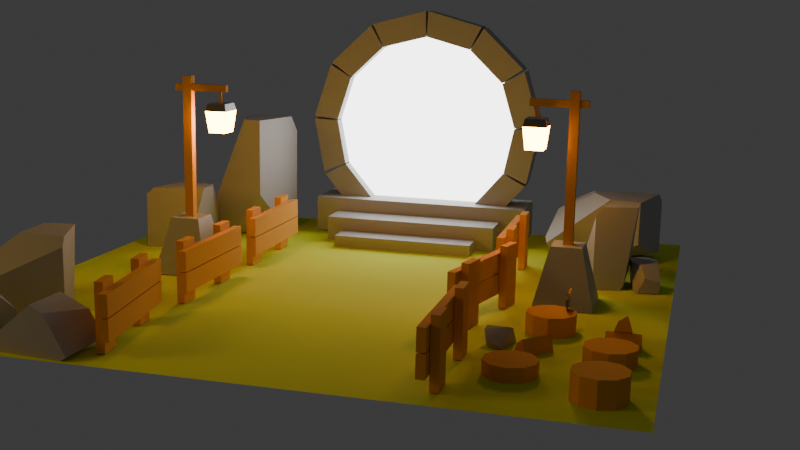 # Source: Day1_013.blend  (saved by Blender 5.0.118; exported with 4.5.12 LTS)
import bpy
from mathutils import Matrix  # noqa: F401  (used for matrix-valued properties, if any)

bpy.ops.wm.read_factory_settings(use_empty=True)
scene = bpy.context.scene
scene.name = 'Scene'

# ---- collections
col_fences = bpy.data.collections.new('fences'); scene.collection.children.link(col_fences)
col_trunks = bpy.data.collections.new('trunks'); scene.collection.children.link(col_trunks)
col_logs = bpy.data.collections.new('logs'); scene.collection.children.link(col_logs)
col_plane = bpy.data.collections.new('plane'); scene.collection.children.link(col_plane)
col_lights = bpy.data.collections.new('lights'); scene.collection.children.link(col_lights)
col_others = bpy.data.collections.new('others'); scene.collection.children.link(col_others)
col_axe = bpy.data.collections.new('axe'); scene.collection.children.link(col_axe)
col_poles = bpy.data.collections.new('poles'); scene.collection.children.link(col_poles)
col_rocks = bpy.data.collections.new('rocks'); scene.collection.children.link(col_rocks)
col_portal = bpy.data.collections.new('portal'); scene.collection.children.link(col_portal)

# ---- materials (node trees are filled in below, after node groups)
mat_wood = bpy.data.materials.new('wood')
mat_grass = bpy.data.materials.new('grass')
mat_metal = bpy.data.materials.new('metal')
mat_emmisivelight = bpy.data.materials.new('emmisiveLight')
mat_rock = bpy.data.materials.new('rock')
mat_emmisiveportal = bpy.data.materials.new('emmisivePortal')

# ---- material node trees
mat_wood.use_nodes = True; mat_wood.node_tree.nodes.clear()
_N = mat_wood.node_tree.nodes; _L = mat_wood.node_tree.links
n0 = _N.new('ShaderNodeBsdfPrincipled'); n0.name = 'Principled BSDF'; n0.location = (-200, 100)
n0.inputs[0].default_value = (0.8, 0.3534, 0.05182, 1.0)
n0.inputs[2].default_value = 1.0
n1 = _N.new('ShaderNodeOutputMaterial'); n1.name = 'Material Output'; n1.location = (200, 100)
_L.new(n0.outputs[0], n1.inputs[0])
n1.is_active_output = True
mat_grass.use_nodes = True; mat_grass.node_tree.nodes.clear()
_N = mat_grass.node_tree.nodes; _L = mat_grass.node_tree.links
n0 = _N.new('ShaderNodeBsdfPrincipled'); n0.name = 'Principled BSDF'; n0.location = (-200, 100)
n0.inputs[0].default_value = (0.6661, 0.8, 0.04184, 1.0)
n0.inputs[2].default_value = 1.0
n1 = _N.new('ShaderNodeOutputMaterial'); n1.name = 'Material Output'; n1.location = (200, 100)
_L.new(n0.outputs[0], n1.inputs[0])
n1.is_active_output = True
mat_metal.use_nodes = True; mat_metal.node_tree.nodes.clear()
_N = mat_metal.node_tree.nodes; _L = mat_metal.node_tree.links
n0 = _N.new('ShaderNodeBsdfPrincipled'); n0.name = 'Principled BSDF'; n0.location = (-200, 100)
n0.inputs[0].default_value = (0.1344, 0.1344, 0.1344, 1.0)
n0.inputs[2].default_value = 0.2087
n1 = _N.new('ShaderNodeOutputMaterial'); n1.name = 'Material Output'; n1.location = (200, 100)
_L.new(n0.outputs[0], n1.inputs[0])
n1.is_active_output = True
mat_emmisivelight.use_nodes = True; mat_emmisivelight.node_tree.nodes.clear()
_N = mat_emmisivelight.node_tree.nodes; _L = mat_emmisivelight.node_tree.links
n0 = _N.new('ShaderNodeOutputMaterial'); n0.name = 'Material Output'; n0.location = (200, 100)
n1 = _N.new('ShaderNodeEmission'); n1.name = 'Emission'; n1.location = (-200, 100)
n1.inputs[0].default_value = (1.0, 0.4366, 0.03071, 1.0)
n1.inputs[1].default_value = 40.0
_L.new(n1.outputs[0], n0.inputs[0])
n0.is_active_output = True
mat_rock.use_nodes = True; mat_rock.node_tree.nodes.clear()
_N = mat_rock.node_tree.nodes; _L = mat_rock.node_tree.links
n0 = _N.new('ShaderNodeBsdfPrincipled'); n0.name = 'Principled BSDF'; n0.location = (-200, 100)
n0.inputs[0].default_value = (0.3957, 0.3957, 0.3957, 1.0)
n1 = _N.new('ShaderNodeOutputMaterial'); n1.name = 'Material Output'; n1.location = (200, 100)
_L.new(n0.outputs[0], n1.inputs[0])
n1.is_active_output = True
mat_emmisiveportal.use_nodes = True; mat_emmisiveportal.node_tree.nodes.clear()
_N = mat_emmisiveportal.node_tree.nodes; _L = mat_emmisiveportal.node_tree.links
n0 = _N.new('ShaderNodeOutputMaterial'); n0.name = 'Material Output'; n0.location = (200, 100)
n1 = _N.new('ShaderNodeEmission'); n1.name = 'Emission'; n1.location = (-200, 100)
n1.inputs[1].default_value = 5.0
_L.new(n1.outputs[0], n0.inputs[0])
n0.is_active_output = True

# ---- world
world_world = bpy.data.worlds.new('World'); scene.world = world_world
world_world.use_nodes = True; world_world.node_tree.nodes.clear()
_N = world_world.node_tree.nodes; _L = world_world.node_tree.links
n0 = _N.new('ShaderNodeOutputWorld'); n0.name = 'World Output'; n0.location = (200, 100)
n1 = _N.new('ShaderNodeBackground'); n1.name = 'Background'; n1.location = (-200, 100)
n1.inputs[0].default_value = (0.05088, 0.05088, 0.05088, 1.0)
_L.new(n1.outputs[0], n0.inputs[0])
n0.is_active_output = True
world_world.color = (0.05088, 0.05088, 0.05088)
world_world.sun_shadow_jitter_overblur = 0.0

# ---- cameras
cam_camera = bpy.data.cameras.new('Camera')

# ---- lights
light_area = bpy.data.lights.new('Area', 'AREA')
light_area.color = (1.0, 0.5581, 0.04113)
light_area.energy = 60.0
light_area.size = 1.0
light_area.size_y = 1.0

# ---- meshes
me_cube_004 = bpy.data.meshes.new('Cube.004')
me_cube_004.from_pydata([(-0.3406, 0.02218, 0.004469), (-0.3406, 0.02218, 0.3953), (-0.3399, -0.02623, 0.004469), (-0.3399, -0.02623, 0.3953), (-0.1903, 0.02389, 0.004469), (-0.1903, 0.02389, 0.3953), (-0.1897, -0.02452, 0.004469), (-0.1897, -0.02452, 0.3953), (0.1866, 0.02218, 0.004469), (0.1866, 0.02218, 0.3953), (0.1873, -0.02623, 0.004469), (0.1873, -0.02623, 0.3953), (0.3368, 0.02389, 0.004469), (0.3368, 0.02389, 0.3953), (0.3375, -0.02452, 0.004469), (0.3375, -0.02452, 0.3953), (-0.4101, -0.07593, 0.2176), (0.4125, -0.07593, 0.2165), (-0.4101, -0.02659, 0.2171), (0.4125, -0.02659, 0.216), (-0.4108, -0.07767, 0.09202), (0.4118, -0.07767, 0.09094), (-0.4108, -0.02833, 0.09146), (0.4118, -0.02833, 0.09038), (-0.4143, -0.07593, 0.3518), (0.4083, -0.07593, 0.3507), (-0.4143, -0.02659, 0.3513), (0.4083, -0.02659, 0.3502), (-0.4149, -0.07767, 0.2262), (0.4076, -0.07767, 0.2251), (-0.4149, -0.02833, 0.2257), (0.4076, -0.02833, 0.2246)], [], [(0, 2, 3, 1), (2, 6, 7, 3), (6, 4, 5, 7), (4, 0, 1, 5), (7, 5, 1, 3), (8, 10, 11, 9), (10, 14, 15, 11), (14, 12, 13, 15), (12, 8, 9, 13), (15, 13, 9, 11), (16, 17, 19, 18), (18, 19, 23, 22), (22, 23, 21, 20), (20, 21, 17, 16), (18, 22, 20, 16), (23, 19, 17, 21), (24, 25, 27, 26), (26, 27, 31, 30), (30, 31, 29, 28), (28, 29, 25, 24), (26, 30, 28, 24), (31, 27, 25, 29)])
_uv = me_cube_004.uv_layers.new(name='UVMap')
_uv.uv.foreach_set('vector', [0.375, 0.0, 0.375, 0.25, 0.625, 0.25, 0.625, 0.0, 0.375, 0.25, 0.375, 0.5, 0.625, 0.5, 0.625, 0.25, 0.375, 0.5, 0.375, 0.75, 0.625, 0.75, 0.625, 0.5, 0.375, 0.75, 0.375, 1.0, 0.625, 1.0, 0.625, 0.75, 0.625, 0.5, 0.625, 0.75, 0.875, 0.75, 0.875, 0.5, 0.375, 0.0, 0.375, 0.25, 0.625, 0.25, 0.625, 0.0, 0.375, 0.25, 0.375, 0.5, 0.625, 0.5, 0.625, 0.25, 0.375, 0.5, 0.375, 0.75, 0.625, 0.75, 0.625, 0.5, 0.375, 0.75, 0.375, 1.0, 0.625, 1.0, 0.625, 0.75, 0.625, 0.5, 0.625, 0.75, 0.875, 0.75, 0.875, 0.5, 0.375, 0.0, 0.625, 0.0, 0.625, 0.25, 0.375, 0.25, 0.375, 0.25, 0.625, 0.25, 0.625, 0.5, 0.375, 0.5, 0.375, 0.5, 0.625, 0.5, 0.625, 0.75, 0.375, 0.75, 0.375, 0.75, 0.625, 0.75, 0.625, 1.0, 0.375, 1.0, 0.125, 0.5, 0.375, 0.5, 0.375, 0.75, 0.125, 0.75, 0.625, 0.5, 0.875, 0.5, 0.875, 0.75, 0.625, 0.75, 0.375, 0.0, 0.625, 0.0, 0.625, 0.25, 0.375, 0.25, 0.375, 0.25, 0.625, 0.25, 0.625, 0.5, 0.375, 0.5, 0.375, 0.5, 0.625, 0.5, 0.625, 0.75, 0.375, 0.75, 0.375, 0.75, 0.625, 0.75, 0.625, 1.0, 0.375, 1.0, 0.125, 0.5, 0.375, 0.5, 0.375, 0.75, 0.125, 0.75, 0.625, 0.5, 0.875, 0.5, 0.875, 0.75, 0.625, 0.75])
me_cube_004.materials.append(mat_wood)
me_cube_004.update()
me_cube_005 = bpy.data.meshes.new('Cube.005')
me_cube_005.from_pydata([(-0.3406, 0.02218, 0.004469), (-0.3406, 0.02218, 0.3953), (-0.3399, -0.02623, 0.004469), (-0.3399, -0.02623, 0.3953), (-0.1903, 0.02389, 0.004469), (-0.1903, 0.02389, 0.3953), (-0.1897, -0.02452, 0.004469), (-0.1897, -0.02452, 0.3953), (0.1866, 0.02218, 0.004469), (0.1866, 0.02218, 0.3953), (0.1873, -0.02623, 0.004469), (0.1873, -0.02623, 0.3953), (0.3368, 0.02389, 0.004469), (0.3368, 0.02389, 0.3953), (0.3375, -0.02452, 0.004469), (0.3375, -0.02452, 0.3953), (-0.4101, -0.07593, 0.2176), (0.4125, -0.07593, 0.2165), (-0.4101, -0.02659, 0.2171), (0.4125, -0.02659, 0.216), (-0.4108, -0.07767, 0.09202), (0.4118, -0.07767, 0.09094), (-0.4108, -0.02833, 0.09146), (0.4118, -0.02833, 0.09038), (-0.4143, -0.07593, 0.3518), (0.4083, -0.07593, 0.3507), (-0.4143, -0.02659, 0.3513), (0.4083, -0.02659, 0.3502), (-0.4149, -0.07767, 0.2262), (0.4076, -0.07767, 0.2251), (-0.4149, -0.02833, 0.2257), (0.4076, -0.02833, 0.2246)], [], [(0, 2, 3, 1), (2, 6, 7, 3), (6, 4, 5, 7), (4, 0, 1, 5), (7, 5, 1, 3), (8, 10, 11, 9), (10, 14, 15, 11), (14, 12, 13, 15), (12, 8, 9, 13), (15, 13, 9, 11), (16, 17, 19, 18), (18, 19, 23, 22), (22, 23, 21, 20), (20, 21, 17, 16), (18, 22, 20, 16), (23, 19, 17, 21), (24, 25, 27, 26), (26, 27, 31, 30), (30, 31, 29, 28), (28, 29, 25, 24), (26, 30, 28, 24), (31, 27, 25, 29)])
_uv = me_cube_005.uv_layers.new(name='UVMap')
_uv.uv.foreach_set('vector', [0.375, 0.0, 0.375, 0.25, 0.625, 0.25, 0.625, 0.0, 0.375, 0.25, 0.375, 0.5, 0.625, 0.5, 0.625, 0.25, 0.375, 0.5, 0.375, 0.75, 0.625, 0.75, 0.625, 0.5, 0.375, 0.75, 0.375, 1.0, 0.625, 1.0, 0.625, 0.75, 0.625, 0.5, 0.625, 0.75, 0.875, 0.75, 0.875, 0.5, 0.375, 0.0, 0.375, 0.25, 0.625, 0.25, 0.625, 0.0, 0.375, 0.25, 0.375, 0.5, 0.625, 0.5, 0.625, 0.25, 0.375, 0.5, 0.375, 0.75, 0.625, 0.75, 0.625, 0.5, 0.375, 0.75, 0.375, 1.0, 0.625, 1.0, 0.625, 0.75, 0.625, 0.5, 0.625, 0.75, 0.875, 0.75, 0.875, 0.5, 0.375, 0.0, 0.625, 0.0, 0.625, 0.25, 0.375, 0.25, 0.375, 0.25, 0.625, 0.25, 0.625, 0.5, 0.375, 0.5, 0.375, 0.5, 0.625, 0.5, 0.625, 0.75, 0.375, 0.75, 0.375, 0.75, 0.625, 0.75, 0.625, 1.0, 0.375, 1.0, 0.125, 0.5, 0.375, 0.5, 0.375, 0.75, 0.125, 0.75, 0.625, 0.5, 0.875, 0.5, 0.875, 0.75, 0.625, 0.75, 0.375, 0.0, 0.625, 0.0, 0.625, 0.25, 0.375, 0.25, 0.375, 0.25, 0.625, 0.25, 0.625, 0.5, 0.375, 0.5, 0.375, 0.5, 0.625, 0.5, 0.625, 0.75, 0.375, 0.75, 0.375, 0.75, 0.625, 0.75, 0.625, 1.0, 0.375, 1.0, 0.125, 0.5, 0.375, 0.5, 0.375, 0.75, 0.125, 0.75, 0.625, 0.5, 0.875, 0.5, 0.875, 0.75, 0.625, 0.75])
me_cube_005.materials.append(mat_wood)
me_cube_005.update()
me_cube_006 = bpy.data.meshes.new('Cube.006')
me_cube_006.from_pydata([(-0.3406, 0.02218, 0.004469), (-0.3406, 0.02218, 0.3953), (-0.3399, -0.02623, 0.004469), (-0.3399, -0.02623, 0.3953), (-0.1903, 0.02389, 0.004469), (-0.1903, 0.02389, 0.3953), (-0.1897, -0.02452, 0.004469), (-0.1897, -0.02452, 0.3953), (0.1866, 0.02218, 0.004469), (0.1866, 0.02218, 0.3953), (0.1873, -0.02623, 0.004469), (0.1873, -0.02623, 0.3953), (0.3368, 0.02389, 0.004469), (0.3368, 0.02389, 0.3953), (0.3375, -0.02452, 0.004469), (0.3375, -0.02452, 0.3953), (-0.4101, -0.07593, 0.2176), (0.4125, -0.07593, 0.2165), (-0.4101, -0.02659, 0.2171), (0.4125, -0.02659, 0.216), (-0.4108, -0.07767, 0.09202), (0.4118, -0.07767, 0.09094), (-0.4108, -0.02833, 0.09146), (0.4118, -0.02833, 0.09038), (-0.4143, -0.07593, 0.3518), (0.4083, -0.07593, 0.3507), (-0.4143, -0.02659, 0.3513), (0.4083, -0.02659, 0.3502), (-0.4149, -0.07767, 0.2262), (0.4076, -0.07767, 0.2251), (-0.4149, -0.02833, 0.2257), (0.4076, -0.02833, 0.2246)], [], [(0, 2, 3, 1), (2, 6, 7, 3), (6, 4, 5, 7), (4, 0, 1, 5), (7, 5, 1, 3), (8, 10, 11, 9), (10, 14, 15, 11), (14, 12, 13, 15), (12, 8, 9, 13), (15, 13, 9, 11), (16, 17, 19, 18), (18, 19, 23, 22), (22, 23, 21, 20), (20, 21, 17, 16), (18, 22, 20, 16), (23, 19, 17, 21), (24, 25, 27, 26), (26, 27, 31, 30), (30, 31, 29, 28), (28, 29, 25, 24), (26, 30, 28, 24), (31, 27, 25, 29)])
_uv = me_cube_006.uv_layers.new(name='UVMap')
_uv.uv.foreach_set('vector', [0.375, 0.0, 0.375, 0.25, 0.625, 0.25, 0.625, 0.0, 0.375, 0.25, 0.375, 0.5, 0.625, 0.5, 0.625, 0.25, 0.375, 0.5, 0.375, 0.75, 0.625, 0.75, 0.625, 0.5, 0.375, 0.75, 0.375, 1.0, 0.625, 1.0, 0.625, 0.75, 0.625, 0.5, 0.625, 0.75, 0.875, 0.75, 0.875, 0.5, 0.375, 0.0, 0.375, 0.25, 0.625, 0.25, 0.625, 0.0, 0.375, 0.25, 0.375, 0.5, 0.625, 0.5, 0.625, 0.25, 0.375, 0.5, 0.375, 0.75, 0.625, 0.75, 0.625, 0.5, 0.375, 0.75, 0.375, 1.0, 0.625, 1.0, 0.625, 0.75, 0.625, 0.5, 0.625, 0.75, 0.875, 0.75, 0.875, 0.5, 0.375, 0.0, 0.625, 0.0, 0.625, 0.25, 0.375, 0.25, 0.375, 0.25, 0.625, 0.25, 0.625, 0.5, 0.375, 0.5, 0.375, 0.5, 0.625, 0.5, 0.625, 0.75, 0.375, 0.75, 0.375, 0.75, 0.625, 0.75, 0.625, 1.0, 0.375, 1.0, 0.125, 0.5, 0.375, 0.5, 0.375, 0.75, 0.125, 0.75, 0.625, 0.5, 0.875, 0.5, 0.875, 0.75, 0.625, 0.75, 0.375, 0.0, 0.625, 0.0, 0.625, 0.25, 0.375, 0.25, 0.375, 0.25, 0.625, 0.25, 0.625, 0.5, 0.375, 0.5, 0.375, 0.5, 0.625, 0.5, 0.625, 0.75, 0.375, 0.75, 0.375, 0.75, 0.625, 0.75, 0.625, 1.0, 0.375, 1.0, 0.125, 0.5, 0.375, 0.5, 0.375, 0.75, 0.125, 0.75, 0.625, 0.5, 0.875, 0.5, 0.875, 0.75, 0.625, 0.75])
me_cube_006.materials.append(mat_wood)
me_cube_006.update()
me_cube_007 = bpy.data.meshes.new('Cube.007')
me_cube_007.from_pydata([(-0.3406, 0.02218, 0.004469), (-0.3406, 0.02218, 0.3953), (-0.3399, -0.02623, 0.004469), (-0.3399, -0.02623, 0.3953), (-0.1903, 0.02389, 0.004469), (-0.1903, 0.02389, 0.3953), (-0.1897, -0.02452, 0.004469), (-0.1897, -0.02452, 0.3953), (0.1866, 0.02218, 0.004469), (0.1866, 0.02218, 0.3953), (0.1873, -0.02623, 0.004469), (0.1873, -0.02623, 0.3953), (0.3368, 0.02389, 0.004469), (0.3368, 0.02389, 0.3953), (0.3375, -0.02452, 0.004469), (0.3375, -0.02452, 0.3953), (-0.4101, -0.07593, 0.2176), (0.4125, -0.07593, 0.2165), (-0.4101, -0.02659, 0.2171), (0.4125, -0.02659, 0.216), (-0.4108, -0.07767, 0.09202), (0.4118, -0.07767, 0.09094), (-0.4108, -0.02833, 0.09146), (0.4118, -0.02833, 0.09038), (-0.4143, -0.07593, 0.3518), (0.4083, -0.07593, 0.3507), (-0.4143, -0.02659, 0.3513), (0.4083, -0.02659, 0.3502), (-0.4149, -0.07767, 0.2262), (0.4076, -0.07767, 0.2251), (-0.4149, -0.02833, 0.2257), (0.4076, -0.02833, 0.2246)], [], [(0, 2, 3, 1), (2, 6, 7, 3), (6, 4, 5, 7), (4, 0, 1, 5), (7, 5, 1, 3), (8, 10, 11, 9), (10, 14, 15, 11), (14, 12, 13, 15), (12, 8, 9, 13), (15, 13, 9, 11), (16, 17, 19, 18), (18, 19, 23, 22), (22, 23, 21, 20), (20, 21, 17, 16), (18, 22, 20, 16), (23, 19, 17, 21), (24, 25, 27, 26), (26, 27, 31, 30), (30, 31, 29, 28), (28, 29, 25, 24), (26, 30, 28, 24), (31, 27, 25, 29)])
_uv = me_cube_007.uv_layers.new(name='UVMap')
_uv.uv.foreach_set('vector', [0.375, 0.0, 0.375, 0.25, 0.625, 0.25, 0.625, 0.0, 0.375, 0.25, 0.375, 0.5, 0.625, 0.5, 0.625, 0.25, 0.375, 0.5, 0.375, 0.75, 0.625, 0.75, 0.625, 0.5, 0.375, 0.75, 0.375, 1.0, 0.625, 1.0, 0.625, 0.75, 0.625, 0.5, 0.625, 0.75, 0.875, 0.75, 0.875, 0.5, 0.375, 0.0, 0.375, 0.25, 0.625, 0.25, 0.625, 0.0, 0.375, 0.25, 0.375, 0.5, 0.625, 0.5, 0.625, 0.25, 0.375, 0.5, 0.375, 0.75, 0.625, 0.75, 0.625, 0.5, 0.375, 0.75, 0.375, 1.0, 0.625, 1.0, 0.625, 0.75, 0.625, 0.5, 0.625, 0.75, 0.875, 0.75, 0.875, 0.5, 0.375, 0.0, 0.625, 0.0, 0.625, 0.25, 0.375, 0.25, 0.375, 0.25, 0.625, 0.25, 0.625, 0.5, 0.375, 0.5, 0.375, 0.5, 0.625, 0.5, 0.625, 0.75, 0.375, 0.75, 0.375, 0.75, 0.625, 0.75, 0.625, 1.0, 0.375, 1.0, 0.125, 0.5, 0.375, 0.5, 0.375, 0.75, 0.125, 0.75, 0.625, 0.5, 0.875, 0.5, 0.875, 0.75, 0.625, 0.75, 0.375, 0.0, 0.625, 0.0, 0.625, 0.25, 0.375, 0.25, 0.375, 0.25, 0.625, 0.25, 0.625, 0.5, 0.375, 0.5, 0.375, 0.5, 0.625, 0.5, 0.625, 0.75, 0.375, 0.75, 0.375, 0.75, 0.625, 0.75, 0.625, 1.0, 0.375, 1.0, 0.125, 0.5, 0.375, 0.5, 0.375, 0.75, 0.125, 0.75, 0.625, 0.5, 0.875, 0.5, 0.875, 0.75, 0.625, 0.75])
me_cube_007.materials.append(mat_wood)
me_cube_007.update()
me_cube_008 = bpy.data.meshes.new('Cube.008')
me_cube_008.from_pydata([(-0.3406, 0.02218, 0.004469), (-0.3406, 0.02218, 0.3953), (-0.3399, -0.02623, 0.004469), (-0.3399, -0.02623, 0.3953), (-0.1903, 0.02389, 0.004469), (-0.1903, 0.02389, 0.3953), (-0.1897, -0.02452, 0.004469), (-0.1897, -0.02452, 0.3953), (0.1866, 0.02218, 0.004469), (0.1866, 0.02218, 0.3953), (0.1873, -0.02623, 0.004469), (0.1873, -0.02623, 0.3953), (0.3368, 0.02389, 0.004469), (0.3368, 0.02389, 0.3953), (0.3375, -0.02452, 0.004469), (0.3375, -0.02452, 0.3953), (-0.4101, -0.07593, 0.2176), (0.4125, -0.07593, 0.2165), (-0.4101, -0.02659, 0.2171), (0.4125, -0.02659, 0.216), (-0.4108, -0.07767, 0.09202), (0.4118, -0.07767, 0.09094), (-0.4108, -0.02833, 0.09146), (0.4118, -0.02833, 0.09038), (-0.4143, -0.07593, 0.3518), (0.4083, -0.07593, 0.3507), (-0.4143, -0.02659, 0.3513), (0.4083, -0.02659, 0.3502), (-0.4149, -0.07767, 0.2262), (0.4076, -0.07767, 0.2251), (-0.4149, -0.02833, 0.2257), (0.4076, -0.02833, 0.2246)], [], [(0, 2, 3, 1), (2, 6, 7, 3), (6, 4, 5, 7), (4, 0, 1, 5), (7, 5, 1, 3), (8, 10, 11, 9), (10, 14, 15, 11), (14, 12, 13, 15), (12, 8, 9, 13), (15, 13, 9, 11), (16, 17, 19, 18), (18, 19, 23, 22), (22, 23, 21, 20), (20, 21, 17, 16), (18, 22, 20, 16), (23, 19, 17, 21), (24, 25, 27, 26), (26, 27, 31, 30), (30, 31, 29, 28), (28, 29, 25, 24), (26, 30, 28, 24), (31, 27, 25, 29)])
_uv = me_cube_008.uv_layers.new(name='UVMap')
_uv.uv.foreach_set('vector', [0.375, 0.0, 0.375, 0.25, 0.625, 0.25, 0.625, 0.0, 0.375, 0.25, 0.375, 0.5, 0.625, 0.5, 0.625, 0.25, 0.375, 0.5, 0.375, 0.75, 0.625, 0.75, 0.625, 0.5, 0.375, 0.75, 0.375, 1.0, 0.625, 1.0, 0.625, 0.75, 0.625, 0.5, 0.625, 0.75, 0.875, 0.75, 0.875, 0.5, 0.375, 0.0, 0.375, 0.25, 0.625, 0.25, 0.625, 0.0, 0.375, 0.25, 0.375, 0.5, 0.625, 0.5, 0.625, 0.25, 0.375, 0.5, 0.375, 0.75, 0.625, 0.75, 0.625, 0.5, 0.375, 0.75, 0.375, 1.0, 0.625, 1.0, 0.625, 0.75, 0.625, 0.5, 0.625, 0.75, 0.875, 0.75, 0.875, 0.5, 0.375, 0.0, 0.625, 0.0, 0.625, 0.25, 0.375, 0.25, 0.375, 0.25, 0.625, 0.25, 0.625, 0.5, 0.375, 0.5, 0.375, 0.5, 0.625, 0.5, 0.625, 0.75, 0.375, 0.75, 0.375, 0.75, 0.625, 0.75, 0.625, 1.0, 0.375, 1.0, 0.125, 0.5, 0.375, 0.5, 0.375, 0.75, 0.125, 0.75, 0.625, 0.5, 0.875, 0.5, 0.875, 0.75, 0.625, 0.75, 0.375, 0.0, 0.625, 0.0, 0.625, 0.25, 0.375, 0.25, 0.375, 0.25, 0.625, 0.25, 0.625, 0.5, 0.375, 0.5, 0.375, 0.5, 0.625, 0.5, 0.625, 0.75, 0.375, 0.75, 0.375, 0.75, 0.625, 0.75, 0.625, 1.0, 0.375, 1.0, 0.125, 0.5, 0.375, 0.5, 0.375, 0.75, 0.125, 0.75, 0.625, 0.5, 0.875, 0.5, 0.875, 0.75, 0.625, 0.75])
me_cube_008.materials.append(mat_wood)
me_cube_008.update()
me_cube_009 = bpy.data.meshes.new('Cube.009')
me_cube_009.from_pydata([(-0.3406, 0.02218, 0.004469), (-0.3406, 0.02218, 0.3953), (-0.3399, -0.02623, 0.004469), (-0.3399, -0.02623, 0.3953), (-0.1903, 0.02389, 0.004469), (-0.1903, 0.02389, 0.3953), (-0.1897, -0.02452, 0.004469), (-0.1897, -0.02452, 0.3953), (0.1866, 0.02218, 0.004469), (0.1866, 0.02218, 0.3953), (0.1873, -0.02623, 0.004469), (0.1873, -0.02623, 0.3953), (0.3368, 0.02389, 0.004469), (0.3368, 0.02389, 0.3953), (0.3375, -0.02452, 0.004469), (0.3375, -0.02452, 0.3953), (-0.4101, -0.07593, 0.2176), (0.4125, -0.07593, 0.2165), (-0.4101, -0.02659, 0.2171), (0.4125, -0.02659, 0.216), (-0.4108, -0.07767, 0.09202), (0.4118, -0.07767, 0.09094), (-0.4108, -0.02833, 0.09146), (0.4118, -0.02833, 0.09038), (-0.4143, -0.07593, 0.3518), (0.4083, -0.07593, 0.3507), (-0.4143, -0.02659, 0.3513), (0.4083, -0.02659, 0.3502), (-0.4149, -0.07767, 0.2262), (0.4076, -0.07767, 0.2251), (-0.4149, -0.02833, 0.2257), (0.4076, -0.02833, 0.2246)], [], [(0, 2, 3, 1), (2, 6, 7, 3), (6, 4, 5, 7), (4, 0, 1, 5), (7, 5, 1, 3), (8, 10, 11, 9), (10, 14, 15, 11), (14, 12, 13, 15), (12, 8, 9, 13), (15, 13, 9, 11), (16, 17, 19, 18), (18, 19, 23, 22), (22, 23, 21, 20), (20, 21, 17, 16), (18, 22, 20, 16), (23, 19, 17, 21), (24, 25, 27, 26), (26, 27, 31, 30), (30, 31, 29, 28), (28, 29, 25, 24), (26, 30, 28, 24), (31, 27, 25, 29)])
_uv = me_cube_009.uv_layers.new(name='UVMap')
_uv.uv.foreach_set('vector', [0.375, 0.0, 0.375, 0.25, 0.625, 0.25, 0.625, 0.0, 0.375, 0.25, 0.375, 0.5, 0.625, 0.5, 0.625, 0.25, 0.375, 0.5, 0.375, 0.75, 0.625, 0.75, 0.625, 0.5, 0.375, 0.75, 0.375, 1.0, 0.625, 1.0, 0.625, 0.75, 0.625, 0.5, 0.625, 0.75, 0.875, 0.75, 0.875, 0.5, 0.375, 0.0, 0.375, 0.25, 0.625, 0.25, 0.625, 0.0, 0.375, 0.25, 0.375, 0.5, 0.625, 0.5, 0.625, 0.25, 0.375, 0.5, 0.375, 0.75, 0.625, 0.75, 0.625, 0.5, 0.375, 0.75, 0.375, 1.0, 0.625, 1.0, 0.625, 0.75, 0.625, 0.5, 0.625, 0.75, 0.875, 0.75, 0.875, 0.5, 0.375, 0.0, 0.625, 0.0, 0.625, 0.25, 0.375, 0.25, 0.375, 0.25, 0.625, 0.25, 0.625, 0.5, 0.375, 0.5, 0.375, 0.5, 0.625, 0.5, 0.625, 0.75, 0.375, 0.75, 0.375, 0.75, 0.625, 0.75, 0.625, 1.0, 0.375, 1.0, 0.125, 0.5, 0.375, 0.5, 0.375, 0.75, 0.125, 0.75, 0.625, 0.5, 0.875, 0.5, 0.875, 0.75, 0.625, 0.75, 0.375, 0.0, 0.625, 0.0, 0.625, 0.25, 0.375, 0.25, 0.375, 0.25, 0.625, 0.25, 0.625, 0.5, 0.375, 0.5, 0.375, 0.5, 0.625, 0.5, 0.625, 0.75, 0.375, 0.75, 0.375, 0.75, 0.625, 0.75, 0.625, 1.0, 0.375, 1.0, 0.125, 0.5, 0.375, 0.5, 0.375, 0.75, 0.125, 0.75, 0.625, 0.5, 0.875, 0.5, 0.875, 0.75, 0.625, 0.75])
me_cube_009.materials.append(mat_wood)
me_cube_009.update()
me_cylinder = bpy.data.meshes.new('Cylinder')
me_cylinder.from_pydata([(0.0, 0.1486, -0.0008277), (0.0, 0.1486, 0.1487), (0.08734, 0.1202, -0.0008277), (0.08734, 0.1202, 0.1487), (0.1413, 0.04592, -0.0008277), (0.1413, 0.04592, 0.1487), (0.1413, -0.04592, -0.0008277), (0.1413, -0.04592, 0.1487), (0.08734, -0.1202, -0.0008277), (0.08734, -0.1202, 0.1487), (0.0, -0.1486, -0.0008277), (0.0, -0.1486, 0.1487), (-0.08734, -0.1202, -0.0008277), (-0.08734, -0.1202, 0.1487), (-0.1413, -0.04592, -0.0008277), (-0.1413, -0.04592, 0.1487), (-0.1413, 0.04592, -0.0008277), (-0.1413, 0.04592, 0.1487), (-0.08734, 0.1202, -0.0008277), (-0.08734, 0.1202, 0.1487)], [], [(0, 1, 3, 2), (2, 3, 5, 4), (4, 5, 7, 6), (6, 7, 9, 8), (8, 9, 11, 10), (10, 11, 13, 12), (12, 13, 15, 14), (14, 15, 17, 16), (3, 1, 19, 17, 15, 13, 11, 9, 7, 5), (16, 17, 19, 18), (18, 19, 1, 0)])
_uv = me_cylinder.uv_layers.new(name='UVMap')
_uv.uv.foreach_set('vector', [1.0, 0.5, 1.0, 1.0, 0.9, 1.0, 0.9, 0.5, 0.9, 0.5, 0.9, 1.0, 0.8, 1.0, 0.8, 0.5, 0.8, 0.5, 0.8, 1.0, 0.7, 1.0, 0.7, 0.5, 0.7, 0.5, 0.7, 1.0, 0.6, 1.0, 0.6, 0.5, 0.6, 0.5, 0.6, 1.0, 0.5, 1.0, 0.5, 0.5, 0.5, 0.5, 0.5, 1.0, 0.4, 1.0, 0.4, 0.5, 0.4, 0.5, 0.4, 1.0, 0.3, 1.0, 0.3, 0.5, 0.3, 0.5, 0.3, 1.0, 0.2, 1.0, 0.2, 0.5, 0.3911, 0.4442, 0.25, 0.49, 0.1089, 0.4442, 0.02175, 0.3242, 0.02175, 0.1758, 0.1089, 0.05584, 0.25, 0.01, 0.3911, 0.05584, 0.4783, 0.1758, 0.4783, 0.3242, 0.2, 0.5, 0.2, 1.0, 0.1, 1.0, 0.1, 0.5, 0.1, 0.5, 0.1, 1.0, -7.451e-08, 1.0, -7.451e-08, 0.5])
me_cylinder.materials.append(mat_wood)
me_cylinder.update()
me_cylinder_001 = bpy.data.meshes.new('Cylinder.001')
me_cylinder_001.from_pydata([(0.0, 0.1486, -0.0006597), (0.0, 0.1486, 0.1185), (0.08734, 0.1202, -0.0006597), (0.08734, 0.1202, 0.1185), (0.1413, 0.04592, -0.0006597), (0.1413, 0.04592, 0.1185), (0.1413, -0.04592, -0.0006597), (0.1413, -0.04592, 0.1185), (0.08734, -0.1202, -0.0006597), (0.08734, -0.1202, 0.1185), (0.0, -0.1486, -0.0006597), (0.0, -0.1486, 0.1185), (-0.08734, -0.1202, -0.0006597), (-0.08734, -0.1202, 0.1185), (-0.1413, -0.04592, -0.0006597), (-0.1413, -0.04592, 0.1185), (-0.1413, 0.04592, -0.0006597), (-0.1413, 0.04592, 0.1185), (-0.08734, 0.1202, -0.0006597), (-0.08734, 0.1202, 0.1185)], [], [(0, 1, 3, 2), (2, 3, 5, 4), (4, 5, 7, 6), (6, 7, 9, 8), (8, 9, 11, 10), (10, 11, 13, 12), (12, 13, 15, 14), (14, 15, 17, 16), (3, 1, 19, 17, 15, 13, 11, 9, 7, 5), (16, 17, 19, 18), (18, 19, 1, 0)])
_uv = me_cylinder_001.uv_layers.new(name='UVMap')
_uv.uv.foreach_set('vector', [1.0, 0.5, 1.0, 1.0, 0.9, 1.0, 0.9, 0.5, 0.9, 0.5, 0.9, 1.0, 0.8, 1.0, 0.8, 0.5, 0.8, 0.5, 0.8, 1.0, 0.7, 1.0, 0.7, 0.5, 0.7, 0.5, 0.7, 1.0, 0.6, 1.0, 0.6, 0.5, 0.6, 0.5, 0.6, 1.0, 0.5, 1.0, 0.5, 0.5, 0.5, 0.5, 0.5, 1.0, 0.4, 1.0, 0.4, 0.5, 0.4, 0.5, 0.4, 1.0, 0.3, 1.0, 0.3, 0.5, 0.3, 0.5, 0.3, 1.0, 0.2, 1.0, 0.2, 0.5, 0.3911, 0.4442, 0.25, 0.49, 0.1089, 0.4442, 0.02175, 0.3242, 0.02175, 0.1758, 0.1089, 0.05584, 0.25, 0.01, 0.3911, 0.05584, 0.4783, 0.1758, 0.4783, 0.3242, 0.2, 0.5, 0.2, 1.0, 0.1, 1.0, 0.1, 0.5, 0.1, 0.5, 0.1, 1.0, -7.451e-08, 1.0, -7.451e-08, 0.5])
me_cylinder_001.materials.append(mat_wood)
me_cylinder_001.update()
me_cylinder_002 = bpy.data.meshes.new('Cylinder.002')
me_cylinder_002.from_pydata([(0.0, 0.1486, -0.000451), (0.0, 0.1486, 0.081), (0.08734, 0.1202, -0.000451), (0.08734, 0.1202, 0.081), (0.1413, 0.04592, -0.000451), (0.1413, 0.04592, 0.081), (0.1413, -0.04592, -0.000451), (0.1413, -0.04592, 0.081), (0.08734, -0.1202, -0.000451), (0.08734, -0.1202, 0.081), (0.0, -0.1486, -0.000451), (0.0, -0.1486, 0.081), (-0.08734, -0.1202, -0.000451), (-0.08734, -0.1202, 0.081), (-0.1413, -0.04592, -0.000451), (-0.1413, -0.04592, 0.081), (-0.1413, 0.04592, -0.000451), (-0.1413, 0.04592, 0.081), (-0.08734, 0.1202, -0.000451), (-0.08734, 0.1202, 0.081)], [], [(0, 1, 3, 2), (2, 3, 5, 4), (4, 5, 7, 6), (6, 7, 9, 8), (8, 9, 11, 10), (10, 11, 13, 12), (12, 13, 15, 14), (14, 15, 17, 16), (3, 1, 19, 17, 15, 13, 11, 9, 7, 5), (16, 17, 19, 18), (18, 19, 1, 0)])
_uv = me_cylinder_002.uv_layers.new(name='UVMap')
_uv.uv.foreach_set('vector', [1.0, 0.5, 1.0, 1.0, 0.9, 1.0, 0.9, 0.5, 0.9, 0.5, 0.9, 1.0, 0.8, 1.0, 0.8, 0.5, 0.8, 0.5, 0.8, 1.0, 0.7, 1.0, 0.7, 0.5, 0.7, 0.5, 0.7, 1.0, 0.6, 1.0, 0.6, 0.5, 0.6, 0.5, 0.6, 1.0, 0.5, 1.0, 0.5, 0.5, 0.5, 0.5, 0.5, 1.0, 0.4, 1.0, 0.4, 0.5, 0.4, 0.5, 0.4, 1.0, 0.3, 1.0, 0.3, 0.5, 0.3, 0.5, 0.3, 1.0, 0.2, 1.0, 0.2, 0.5, 0.3911, 0.4442, 0.25, 0.49, 0.1089, 0.4442, 0.02175, 0.3242, 0.02175, 0.1758, 0.1089, 0.05584, 0.25, 0.01, 0.3911, 0.05584, 0.4783, 0.1758, 0.4783, 0.3242, 0.2, 0.5, 0.2, 1.0, 0.1, 1.0, 0.1, 0.5, 0.1, 0.5, 0.1, 1.0, -7.451e-08, 1.0, -7.451e-08, 0.5])
me_cylinder_002.materials.append(mat_wood)
me_cylinder_002.update()
me_cylinder_003 = bpy.data.meshes.new('Cylinder.003')
me_cylinder_003.from_pydata([(0.0, 0.1486, -0.0005482), (0.0, 0.1486, 0.09847), (0.08734, 0.1202, -0.0005482), (0.08734, 0.1202, 0.09847), (0.1413, 0.04592, -0.0005482), (0.1413, 0.04592, 0.09847), (0.1413, -0.04592, -0.0005482), (0.1413, -0.04592, 0.09847), (0.08734, -0.1202, -0.0005482), (0.08734, -0.1202, 0.09847), (0.0, -0.1486, -0.0005482), (0.0, -0.1486, 0.09847), (-0.08734, -0.1202, -0.0005482), (-0.08734, -0.1202, 0.09847), (-0.1413, -0.04592, -0.0005482), (-0.1413, -0.04592, 0.09847), (-0.1413, 0.04592, -0.0005482), (-0.1413, 0.04592, 0.09847), (-0.08734, 0.1202, -0.0005482), (-0.08734, 0.1202, 0.09847)], [], [(0, 1, 3, 2), (2, 3, 5, 4), (4, 5, 7, 6), (6, 7, 9, 8), (8, 9, 11, 10), (10, 11, 13, 12), (12, 13, 15, 14), (14, 15, 17, 16), (3, 1, 19, 17, 15, 13, 11, 9, 7, 5), (16, 17, 19, 18), (18, 19, 1, 0)])
_uv = me_cylinder_003.uv_layers.new(name='UVMap')
_uv.uv.foreach_set('vector', [1.0, 0.5, 1.0, 1.0, 0.9, 1.0, 0.9, 0.5, 0.9, 0.5, 0.9, 1.0, 0.8, 1.0, 0.8, 0.5, 0.8, 0.5, 0.8, 1.0, 0.7, 1.0, 0.7, 0.5, 0.7, 0.5, 0.7, 1.0, 0.6, 1.0, 0.6, 0.5, 0.6, 0.5, 0.6, 1.0, 0.5, 1.0, 0.5, 0.5, 0.5, 0.5, 0.5, 1.0, 0.4, 1.0, 0.4, 0.5, 0.4, 0.5, 0.4, 1.0, 0.3, 1.0, 0.3, 0.5, 0.3, 0.5, 0.3, 1.0, 0.2, 1.0, 0.2, 0.5, 0.3911, 0.4442, 0.25, 0.49, 0.1089, 0.4442, 0.02175, 0.3242, 0.02175, 0.1758, 0.1089, 0.05584, 0.25, 0.01, 0.3911, 0.05584, 0.4783, 0.1758, 0.4783, 0.3242, 0.2, 0.5, 0.2, 1.0, 0.1, 1.0, 0.1, 0.5, 0.1, 0.5, 0.1, 1.0, -7.451e-08, 1.0, -7.451e-08, 0.5])
me_cylinder_003.materials.append(mat_wood)
me_cylinder_003.update()
me_cylinder_007 = bpy.data.meshes.new('Cylinder.007')
me_cylinder_007.from_pydata([(-0.02855, -0.1066, -0.03859), (0.1039, 0.03744, -0.0385), (-0.04963, -0.08731, 0.05498), (0.0828, 0.05676, 0.05507), (-0.0861, -0.05377, 0.0203), (0.04633, 0.0903, 0.02039), (-0.1006, -0.04043, -0.03687), (0.03185, 0.1036, -0.03678)], [], [(0, 2, 4), (1, 5, 3), (2, 3, 5, 4), (0, 4, 6), (1, 7, 5), (4, 5, 7, 6), (2, 0, 1, 3)])
_uv = me_cylinder_007.uv_layers.new(name='UVMap')
_uv.uv.foreach_set('vector', [0.75, 0.25, 0.6089, 0.05584, 0.5217, 0.1758, 0.25, 0.25, 0.02175, 0.1758, 0.1089, 0.05584, 0.4, 0.5, 0.4, 1.0, 0.3, 1.0, 0.3, 0.5, 0.75, 0.25, 0.5217, 0.1758, 0.5217, 0.3242, 0.25, 0.25, 0.02175, 0.3242, 0.02175, 0.1758, 0.3, 0.5, 0.3, 1.0, 0.2, 1.0, 0.2, 0.5, 0.4, 0.5, 0.75, 0.25, 0.25, 0.25, 0.4, 1.0])
me_cylinder_007.materials.append(mat_wood)
me_cylinder_007.update()
me_cylinder_005 = bpy.data.meshes.new('Cylinder.005')
me_cylinder_005.from_pydata([(0.09956, 0.04768, -0.03859), (-0.09601, 0.05453, -0.0385), (0.0986, 0.0191, 0.05498), (-0.09697, 0.02596, 0.05507), (0.09685, -0.0304, 0.0203), (-0.09872, -0.02355, 0.02039), (0.09613, -0.05009, -0.03687), (-0.09944, -0.04323, -0.03678)], [], [(0, 2, 4), (1, 5, 3), (2, 3, 5, 4), (0, 4, 6), (1, 7, 5), (4, 5, 7, 6), (2, 0, 1, 3)])
_uv = me_cylinder_005.uv_layers.new(name='UVMap')
_uv.uv.foreach_set('vector', [0.75, 0.25, 0.6089, 0.05584, 0.5217, 0.1758, 0.25, 0.25, 0.02175, 0.1758, 0.1089, 0.05584, 0.4, 0.5, 0.4, 1.0, 0.3, 1.0, 0.3, 0.5, 0.75, 0.25, 0.5217, 0.1758, 0.5217, 0.3242, 0.25, 0.25, 0.02175, 0.3242, 0.02175, 0.1758, 0.3, 0.5, 0.3, 1.0, 0.2, 1.0, 0.2, 0.5, 0.4, 0.5, 0.75, 0.25, 0.25, 0.25, 0.4, 1.0])
me_cylinder_005.materials.append(mat_wood)
me_cylinder_005.update()
me_cylinder_006 = bpy.data.meshes.new('Cylinder.006')
me_cylinder_006.from_pydata([(0.04458, -0.1051, 0.02512), (0.05748, 0.05611, -0.08498), (0.01604, -0.05083, 0.1013), (0.02894, 0.1104, -0.008771), (-0.03339, -0.06769, 0.07085), (-0.02049, 0.09357, -0.03925), (-0.05304, -0.09885, 0.0229), (-0.04014, 0.0624, -0.0872)], [], [(0, 2, 4), (1, 5, 3), (2, 3, 5, 4), (0, 4, 6), (1, 7, 5), (4, 5, 7, 6), (6, 7, 1, 0), (2, 0, 1, 3)])
_uv = me_cylinder_006.uv_layers.new(name='UVMap')
_uv.uv.foreach_set('vector', [0.75, 0.25, 0.6089, 0.05584, 0.5217, 0.1758, 0.25, 0.25, 0.02175, 0.1758, 0.1089, 0.05584, 0.4, 0.5, 0.4, 1.0, 0.3, 1.0, 0.3, 0.5, 0.75, 0.25, 0.5217, 0.1758, 0.5217, 0.3242, 0.25, 0.25, 0.02175, 0.3242, 0.02175, 0.1758, 0.3, 0.5, 0.3, 1.0, 0.2, 1.0, 0.2, 0.5, 0.2, 0.5, 0.2, 1.0, 0.25, 0.25, 0.75, 0.25, 0.4, 0.5, 0.75, 0.25, 0.25, 0.25, 0.4, 1.0])
me_cylinder_006.materials.append(mat_wood)
me_cylinder_006.update()
me_plane = bpy.data.meshes.new('Plane')
me_plane.from_pydata([(-2.013, -2.013, 0.0), (2.013, -2.013, 0.0), (-2.013, 2.013, 0.0), (2.013, 2.013, 0.0)], [], [(0, 1, 3, 2)])
_uv = me_plane.uv_layers.new(name='UVMap')
_uv.uv.foreach_set('vector', [0.0, 0.0, 1.0, 0.0, 1.0, 1.0, 0.0, 1.0])
me_plane.materials.append(mat_grass)
me_plane.update()
me_cube = bpy.data.meshes.new('Cube')
me_cube.from_pydata([(-0.008571, -0.07445, -0.02775), (-0.00635, -0.05783, 0.02491), (-0.008571, 0.009309, -0.02775), (-0.00635, -0.007309, 0.02491), (0.008571, -0.07445, -0.02775), (0.00635, -0.05783, 0.02491), (0.008571, 0.009309, -0.02775), (0.00635, -0.007309, 0.02491), (-0.008571, -0.01163, -0.03853), (-0.008571, -0.03257, -0.04218), (-0.008571, -0.05351, -0.03853), (-0.00635, -0.0452, 0.02491), (-0.00635, -0.03257, 0.02491), (-0.00635, -0.01994, 0.02491), (0.008571, -0.05351, -0.03853), (0.008571, -0.03257, -0.04218), (0.008571, -0.01163, -0.03853), (0.00635, -0.01994, 0.02491), (0.00635, -0.03257, 0.02491), (0.00635, -0.0452, 0.02491), (-1.192e-07, 0.01749, -0.05368), (-1.192e-07, -0.007309, 0.02491), (-1.192e-07, -0.08263, -0.05368), (-1.192e-07, -0.05783, 0.02491), (-1.192e-07, -0.01994, 0.02491), (-1.192e-07, -0.03257, 0.02491), (-1.192e-07, -0.0452, 0.02491), (-1.192e-07, -0.007538, -0.06976), (-1.192e-07, -0.03257, -0.07521), (-1.192e-07, -0.0576, -0.06976), (-0.00582, 0.1147, 0.003725), (0.00582, 0.1147, 0.003725), (0.00582, 0.101, 0.01119), (-0.00582, 0.101, 0.01119)], [], [(8, 13, 3, 2), (20, 21, 7, 6), (14, 19, 5, 4), (22, 23, 1, 0), (29, 14, 4, 22), (26, 11, 1, 23), (21, 3, 13, 24), (24, 13, 12, 25), (25, 12, 11, 26), (20, 6, 16, 27), (27, 16, 15, 28), (28, 15, 14, 29), (6, 7, 17, 16), (16, 17, 18, 15), (15, 18, 19, 14), (0, 1, 11, 10), (10, 11, 12, 9), (9, 12, 13, 8), (9, 28, 29, 10), (8, 27, 28, 9), (2, 20, 27, 8), (18, 25, 26, 19), (17, 24, 25, 18), (7, 21, 24, 17), (19, 26, 23, 5), (10, 29, 22, 0), (4, 5, 23, 22), (2, 3, 21, 20), (32, 33, 30, 31)])
_uv = me_cube.uv_layers.new(name='UVMap')
_uv.uv.foreach_set('vector', [0.4575, 0.1875, 0.625, 0.1875, 0.625, 0.25, 0.4575, 0.25, 0.375, 0.375, 0.625, 0.375, 0.625, 0.5, 0.4575, 0.5, 0.4575, 0.6875, 0.625, 0.6875, 0.625, 0.75, 0.4575, 0.75, 0.375, 0.875, 0.625, 0.875, 0.625, 1.0, 0.4575, 1.0, 0.25, 0.6875, 0.4575, 0.6875, 0.4575, 0.75, 0.25, 0.75, 0.75, 0.6875, 0.875, 0.6875, 0.875, 0.75, 0.75, 0.75, 0.75, 0.5, 0.875, 0.5, 0.875, 0.5625, 0.75, 0.5625, 0.75, 0.5625, 0.875, 0.5625, 0.875, 0.625, 0.75, 0.625, 0.75, 0.625, 0.875, 0.625, 0.875, 0.6875, 0.75, 0.6875, 0.25, 0.5, 0.4575, 0.5, 0.4575, 0.5625, 0.25, 0.5625, 0.25, 0.5625, 0.4575, 0.5625, 0.4575, 0.625, 0.25, 0.625, 0.25, 0.625, 0.4575, 0.625, 0.4575, 0.6875, 0.25, 0.6875, 0.4575, 0.5, 0.625, 0.5, 0.625, 0.5625, 0.4575, 0.5625, 0.4575, 0.5625, 0.625, 0.5625, 0.625, 0.625, 0.4575, 0.625, 0.4575, 0.625, 0.625, 0.625, 0.625, 0.6875, 0.4575, 0.6875, 0.4575, 0.0, 0.625, 0.0, 0.625, 0.0625, 0.4575, 0.0625, 0.4575, 0.0625, 0.625, 0.0625, 0.625, 0.125, 0.4575, 0.125, 0.4575, 0.125, 0.625, 0.125, 0.625, 0.1875, 0.4575, 0.1875, 0.125, 0.625, 0.25, 0.625, 0.25, 0.6875, 0.125, 0.7049, 0.125, 0.5451, 0.25, 0.5625, 0.25, 0.625, 0.125, 0.625, 0.125, 0.485, 0.25, 0.5, 0.25, 0.5625, 0.125, 0.5451, 0.625, 0.625, 0.75, 0.625, 0.75, 0.6875, 0.625, 0.6875, 0.625, 0.5625, 0.75, 0.5625, 0.75, 0.625, 0.625, 0.625, 0.625, 0.5, 0.75, 0.5, 0.75, 0.5625, 0.625, 0.5625, 0.625, 0.6875, 0.75, 0.6875, 0.75, 0.75, 0.625, 0.75, 0.125, 0.7049, 0.25, 0.6875, 0.25, 0.75, 0.125, 0.765, 0.4575, 0.75, 0.625, 0.75, 0.625, 0.875, 0.375, 0.875, 0.4575, 0.25, 0.625, 0.25, 0.625, 0.375, 0.375, 0.375, 0.375, 0.5, 0.125, 0.03612, 0.125, 0.03612, 0.375, 0.5])
me_cube.materials.append(mat_metal)
me_cube.update()
me_cube_034 = bpy.data.meshes.new('Cube.034')
me_cube_034.from_pydata([(-0.00582, -0.07322, 0.003997), (-0.00582, -0.07322, 0.01866), (-0.00582, 0.05948, 0.01119), (-0.00582, 0.05948, 0.02586), (0.00582, -0.07322, 0.003997), (0.00582, -0.07322, 0.01866), (0.00582, 0.05948, 0.01119), (0.00582, 0.05948, 0.02586), (-0.00582, 0.04459, 0.003997), (-0.00582, 0.04459, 0.01866), (0.00582, 0.04459, 0.003997), (0.00582, 0.04459, 0.01866), (-0.00582, 0.1102, 0.02586), (-0.00582, 0.1147, 0.003725), (0.00582, 0.1147, 0.003725), (0.00582, 0.1102, 0.02586), (0.00582, 0.101, 0.01119), (0.00582, 0.101, 0.02586), (-0.00582, 0.101, 0.01119), (-0.00582, 0.101, 0.02586)], [], [(8, 9, 3, 2), (17, 16, 14, 15), (10, 11, 5, 4), (4, 5, 1, 0), (8, 10, 4, 0), (11, 9, 1, 5), (7, 3, 9, 11), (2, 6, 10, 8), (6, 7, 11, 10), (0, 1, 9, 8), (13, 12, 15, 14), (19, 17, 15, 12), (18, 19, 12, 13), (2, 3, 19, 18), (3, 7, 17, 19), (6, 2, 18, 16), (7, 6, 16, 17)])
_uv = me_cube_034.uv_layers.new(name='UVMap')
_uv.uv.foreach_set('vector', [0.375, 0.222, 0.625, 0.222, 0.625, 0.25, 0.375, 0.25, 0.625, 0.5, 0.375, 0.5, 0.375, 0.5, 0.625, 0.5, 0.375, 0.528, 0.625, 0.528, 0.625, 0.75, 0.375, 0.75, 0.375, 0.75, 0.625, 0.75, 0.625, 1.0, 0.375, 1.0, 0.125, 0.1162, 0.375, 0.528, 0.375, 0.75, 0.125, 0.75, 0.625, 0.528, 0.875, 0.1162, 0.875, 0.75, 0.625, 0.75, 0.625, 0.5, 0.875, 0.03612, 0.875, 0.1162, 0.625, 0.528, 0.125, 0.03612, 0.375, 0.5, 0.375, 0.528, 0.125, 0.1162, 0.375, 0.5, 0.625, 0.5, 0.625, 0.528, 0.375, 0.528, 0.375, 0.0, 0.625, 0.0, 0.625, 0.222, 0.375, 0.222, 0.375, 0.25, 0.625, 0.25, 0.625, 0.5, 0.375, 0.5, 0.875, 0.03612, 0.625, 0.5, 0.625, 0.5, 0.875, 0.03612, 0.375, 0.25, 0.625, 0.25, 0.625, 0.25, 0.375, 0.25, 0.375, 0.25, 0.625, 0.25, 0.625, 0.25, 0.375, 0.25, 0.875, 0.03612, 0.625, 0.5, 0.625, 0.5, 0.875, 0.03612, 0.375, 0.5, 0.125, 0.03612, 0.125, 0.03612, 0.375, 0.5, 0.625, 0.5, 0.375, 0.5, 0.375, 0.5, 0.625, 0.5])
me_cube_034.materials.append(mat_wood)
me_cube_034.update()
me_cube_002 = bpy.data.meshes.new('Cube.002')
me_cube_002.from_pydata([(-0.1891, -0.1891, -0.1891), (-0.1891, 0.1891, -0.1891), (0.1891, -0.1891, -0.1891), (0.1891, 0.1891, -0.1891), (-0.02996, -0.02637, 0.172), (-0.02996, -0.02637, 1.138), (-0.02996, 0.02637, 0.172), (-0.02996, 0.02637, 1.138), (0.02996, -0.02637, 0.172), (0.02996, -0.02637, 1.138), (0.02996, 0.02637, 0.172), (0.02996, 0.02637, 1.138), (-0.2761, -0.01993, 1.084), (0.08767, -0.01993, 1.084), (-0.2761, 0.01993, 1.084), (0.08767, 0.01993, 1.084), (-0.2761, -0.01993, 1.039), (0.08767, -0.01993, 1.039), (-0.2761, 0.01993, 1.039), (0.08767, 0.01993, 1.039), (-0.2385, -0.007154, 0.9586), (-0.2385, -0.007154, 1.039), (-0.2385, 0.007154, 0.9586), (-0.2385, 0.007154, 1.039), (-0.2222, -0.007154, 0.9586), (-0.2222, -0.007154, 1.039), (-0.2222, 0.007154, 0.9586), (-0.2222, 0.007154, 1.039)], [], [(1, 3, 2, 0), (4, 5, 7, 6), (6, 7, 11, 10), (10, 11, 9, 8), (8, 9, 5, 4), (6, 10, 8, 4), (11, 7, 5, 9), (12, 13, 15, 14), (14, 15, 19, 18), (18, 19, 17, 16), (16, 17, 13, 12), (14, 18, 16, 12), (19, 15, 13, 17), (20, 21, 23, 22), (22, 23, 27, 26), (26, 27, 25, 24), (24, 25, 21, 20), (22, 26, 24, 20), (27, 23, 21, 25)])
_uv = me_cube_002.uv_layers.new(name='UVMap')
_uv.uv.foreach_set('vector', [0.125, 0.5, 0.375, 0.5, 0.375, 0.75, 0.125, 0.75, 0.375, 0.0, 0.625, 0.0, 0.625, 0.25, 0.375, 0.25, 0.375, 0.25, 0.625, 0.25, 0.625, 0.5, 0.375, 0.5, 0.375, 0.5, 0.625, 0.5, 0.625, 0.75, 0.375, 0.75, 0.375, 0.75, 0.625, 0.75, 0.625, 1.0, 0.375, 1.0, 0.125, 0.5, 0.375, 0.5, 0.375, 0.75, 0.125, 0.75, 0.625, 0.5, 0.875, 0.5, 0.875, 0.75, 0.625, 0.75, 0.375, 0.0, 0.625, 0.0, 0.625, 0.25, 0.375, 0.25, 0.375, 0.25, 0.625, 0.25, 0.625, 0.5, 0.375, 0.5, 0.375, 0.5, 0.625, 0.5, 0.625, 0.75, 0.375, 0.75, 0.375, 0.75, 0.625, 0.75, 0.625, 1.0, 0.375, 1.0, 0.125, 0.5, 0.375, 0.5, 0.375, 0.75, 0.125, 0.75, 0.625, 0.5, 0.875, 0.5, 0.875, 0.75, 0.625, 0.75, 0.375, 0.0, 0.625, 0.0, 0.625, 0.25, 0.375, 0.25, 0.375, 0.25, 0.625, 0.25, 0.625, 0.5, 0.375, 0.5, 0.375, 0.5, 0.625, 0.5, 0.625, 0.75, 0.375, 0.75, 0.375, 0.75, 0.625, 0.75, 0.625, 1.0, 0.375, 1.0, 0.125, 0.5, 0.375, 0.5, 0.375, 0.75, 0.125, 0.75, 0.625, 0.5, 0.875, 0.5, 0.875, 0.75, 0.625, 0.75])
me_cube_002.materials.append(mat_wood)
me_cube_002.update()
me_cube_027 = bpy.data.meshes.new('Cube.027')
me_cube_027.from_pydata([(-0.2871, -0.06625, 0.7718), (-0.2871, 0.06625, 0.7718), (-0.1736, -0.06625, 0.7718), (-0.1736, 0.06625, 0.7718), (-0.3035, -0.08542, 0.9163), (-0.3035, 0.08542, 0.9163), (-0.1572, 0.08542, 0.9163), (-0.1572, -0.08542, 0.9163)], [], [(1, 3, 2, 0), (2, 7, 4, 0), (3, 6, 7, 2), (1, 5, 6, 3), (0, 4, 5, 1)])
_uv = me_cube_027.uv_layers.new(name='UVMap')
_uv.uv.foreach_set('vector', [0.125, 0.5, 0.375, 0.5, 0.375, 0.75, 0.125, 0.75, 0.375, 0.75, 0.5623, 0.75, 0.5623, 1.0, 0.375, 1.0, 0.375, 0.5, 0.5623, 0.5, 0.5623, 0.75, 0.375, 0.75, 0.375, 0.25, 0.5623, 0.25, 0.5623, 0.5, 0.375, 0.5, 0.375, 0.0, 0.5623, 0.0, 0.5623, 0.25, 0.375, 0.25])
me_cube_027.materials.append(mat_emmisivelight)
me_cube_027.update()
me_cube_028 = bpy.data.meshes.new('Cube.028')
me_cube_028.from_pydata([(-0.2925, -0.07253, 0.9647), (-0.2925, 0.07253, 0.9647), (-0.1683, -0.07253, 0.9647), (-0.1683, 0.07253, 0.9647), (-0.3035, -0.08542, 0.9163), (-0.3035, 0.08542, 0.9163), (-0.1572, 0.08542, 0.9163), (-0.1572, -0.08542, 0.9163)], [], [(4, 0, 1, 5), (5, 1, 3, 6), (6, 3, 2, 7), (7, 2, 0, 4), (3, 1, 0, 2)])
_uv = me_cube_028.uv_layers.new(name='UVMap')
_uv.uv.foreach_set('vector', [0.5623, 0.0, 0.625, 0.0, 0.625, 0.25, 0.5623, 0.25, 0.5623, 0.25, 0.625, 0.25, 0.625, 0.5, 0.5623, 0.5, 0.5623, 0.5, 0.625, 0.5, 0.625, 0.75, 0.5623, 0.75, 0.5623, 0.75, 0.625, 0.75, 0.625, 1.0, 0.5623, 1.0, 0.625, 0.5, 0.875, 0.5, 0.875, 0.75, 0.625, 0.75])
me_cube_028.materials.append(mat_metal)
me_cube_028.update()
me_cube_029 = bpy.data.meshes.new('Cube.029')
me_cube_029.from_pydata([(-0.1891, -0.1891, -0.1891), (-0.09882, -0.09882, 0.1891), (-0.1891, 0.1891, -0.1891), (-0.09882, 0.09882, 0.1891), (0.1891, -0.1891, -0.1891), (0.09882, -0.09882, 0.1891), (0.1891, 0.1891, -0.1891), (0.09882, 0.09882, 0.1891)], [], [(0, 1, 3, 2), (2, 3, 7, 6), (6, 7, 5, 4), (4, 5, 1, 0), (7, 3, 1, 5)])
_uv = me_cube_029.uv_layers.new(name='UVMap')
_uv.uv.foreach_set('vector', [0.375, 0.0, 0.625, 0.0, 0.625, 0.25, 0.375, 0.25, 0.375, 0.25, 0.625, 0.25, 0.625, 0.5, 0.375, 0.5, 0.375, 0.5, 0.625, 0.5, 0.625, 0.75, 0.375, 0.75, 0.375, 0.75, 0.625, 0.75, 0.625, 1.0, 0.375, 1.0, 0.625, 0.5, 0.875, 0.5, 0.875, 0.75, 0.625, 0.75])
me_cube_029.materials.append(mat_rock)
me_cube_029.update()
me_cube_033 = bpy.data.meshes.new('Cube.033')
me_cube_033.from_pydata([(-0.1883, -0.1899, -0.1891), (-0.1899, 0.1883, -0.1891), (0.1899, -0.1883, -0.1891), (0.1883, 0.1899, -0.1891), (-0.02985, -0.0265, 0.172), (-0.02985, -0.0265, 1.138), (-0.03008, 0.02624, 0.172), (-0.03008, 0.02624, 1.138), (0.03008, -0.02624, 0.172), (0.03008, -0.02624, 1.138), (0.02985, 0.0265, 0.172), (0.02985, 0.0265, 1.138), (-0.2761, -0.02114, 1.084), (0.08776, -0.01954, 1.084), (-0.2762, 0.01872, 1.084), (0.08758, 0.02031, 1.084), (-0.2761, -0.02114, 1.039), (0.08776, -0.01954, 1.039), (-0.2762, 0.01872, 1.039), (0.08758, 0.02031, 1.039), (-0.2385, -0.008201, 0.9586), (-0.2385, -0.008201, 1.039), (-0.2385, 0.006107, 0.9586), (-0.2385, 0.006107, 1.039), (-0.2222, -0.008129, 0.9586), (-0.2222, -0.008129, 1.039), (-0.2223, 0.006179, 0.9586), (-0.2223, 0.006179, 1.039)], [], [(1, 3, 2, 0), (4, 5, 7, 6), (6, 7, 11, 10), (10, 11, 9, 8), (8, 9, 5, 4), (6, 10, 8, 4), (11, 7, 5, 9), (12, 13, 15, 14), (14, 15, 19, 18), (18, 19, 17, 16), (16, 17, 13, 12), (14, 18, 16, 12), (19, 15, 13, 17), (20, 21, 23, 22), (22, 23, 27, 26), (26, 27, 25, 24), (24, 25, 21, 20), (22, 26, 24, 20), (27, 23, 21, 25)])
_uv = me_cube_033.uv_layers.new(name='UVMap')
_uv.uv.foreach_set('vector', [0.125, 0.5, 0.375, 0.5, 0.375, 0.75, 0.125, 0.75, 0.375, 0.0, 0.625, 0.0, 0.625, 0.25, 0.375, 0.25, 0.375, 0.25, 0.625, 0.25, 0.625, 0.5, 0.375, 0.5, 0.375, 0.5, 0.625, 0.5, 0.625, 0.75, 0.375, 0.75, 0.375, 0.75, 0.625, 0.75, 0.625, 1.0, 0.375, 1.0, 0.125, 0.5, 0.375, 0.5, 0.375, 0.75, 0.125, 0.75, 0.625, 0.5, 0.875, 0.5, 0.875, 0.75, 0.625, 0.75, 0.375, 0.0, 0.625, 0.0, 0.625, 0.25, 0.375, 0.25, 0.375, 0.25, 0.625, 0.25, 0.625, 0.5, 0.375, 0.5, 0.375, 0.5, 0.625, 0.5, 0.625, 0.75, 0.375, 0.75, 0.375, 0.75, 0.625, 0.75, 0.625, 1.0, 0.375, 1.0, 0.125, 0.5, 0.375, 0.5, 0.375, 0.75, 0.125, 0.75, 0.625, 0.5, 0.875, 0.5, 0.875, 0.75, 0.625, 0.75, 0.375, 0.0, 0.625, 0.0, 0.625, 0.25, 0.375, 0.25, 0.375, 0.25, 0.625, 0.25, 0.625, 0.5, 0.375, 0.5, 0.375, 0.5, 0.625, 0.5, 0.625, 0.75, 0.375, 0.75, 0.375, 0.75, 0.625, 0.75, 0.625, 1.0, 0.375, 1.0, 0.125, 0.5, 0.375, 0.5, 0.375, 0.75, 0.125, 0.75, 0.625, 0.5, 0.875, 0.5, 0.875, 0.75, 0.625, 0.75])
me_cube_033.materials.append(mat_wood)
me_cube_033.update()
me_cube_031 = bpy.data.meshes.new('Cube.031')
me_cube_031.from_pydata([(-0.2868, -0.06751, 0.7718), (-0.2874, 0.06499, 0.7718), (-0.1733, -0.06701, 0.7718), (-0.1739, 0.06549, 0.7718), (-0.3032, -0.08675, 0.9163), (-0.3039, 0.08409, 0.9163), (-0.1576, 0.08473, 0.9163), (-0.1568, -0.08611, 0.9163)], [], [(1, 3, 2, 0), (2, 7, 4, 0), (3, 6, 7, 2), (1, 5, 6, 3), (0, 4, 5, 1)])
_uv = me_cube_031.uv_layers.new(name='UVMap')
_uv.uv.foreach_set('vector', [0.125, 0.5, 0.375, 0.5, 0.375, 0.75, 0.125, 0.75, 0.375, 0.75, 0.5623, 0.75, 0.5623, 1.0, 0.375, 1.0, 0.375, 0.5, 0.5623, 0.5, 0.5623, 0.75, 0.375, 0.75, 0.375, 0.25, 0.5623, 0.25, 0.5623, 0.5, 0.375, 0.5, 0.375, 0.0, 0.5623, 0.0, 0.5623, 0.25, 0.375, 0.25])
me_cube_031.materials.append(mat_emmisivelight)
me_cube_031.update()
me_cube_032 = bpy.data.meshes.new('Cube.032')
me_cube_032.from_pydata([(-0.2922, -0.07381, 0.9647), (-0.2928, 0.07125, 0.9647), (-0.1679, -0.07327, 0.9647), (-0.1686, 0.07179, 0.9647), (-0.3032, -0.08675, 0.9163), (-0.3039, 0.08409, 0.9163), (-0.1576, 0.08473, 0.9163), (-0.1568, -0.08611, 0.9163)], [], [(4, 0, 1, 5), (5, 1, 3, 6), (6, 3, 2, 7), (7, 2, 0, 4), (3, 1, 0, 2)])
_uv = me_cube_032.uv_layers.new(name='UVMap')
_uv.uv.foreach_set('vector', [0.5623, 0.0, 0.625, 0.0, 0.625, 0.25, 0.5623, 0.25, 0.5623, 0.25, 0.625, 0.25, 0.625, 0.5, 0.5623, 0.5, 0.5623, 0.5, 0.625, 0.5, 0.625, 0.75, 0.5623, 0.75, 0.5623, 0.75, 0.625, 0.75, 0.625, 1.0, 0.5623, 1.0, 0.625, 0.5, 0.875, 0.5, 0.875, 0.75, 0.625, 0.75])
me_cube_032.materials.append(mat_metal)
me_cube_032.update()
me_cube_030 = bpy.data.meshes.new('Cube.030')
me_cube_030.from_pydata([(-0.1883, -0.1899, -0.1891), (-0.09838, -0.09925, 0.1891), (-0.1899, 0.1883, -0.1891), (-0.09925, 0.09838, 0.1891), (0.1899, -0.1883, -0.1891), (0.09925, -0.09838, 0.1891), (0.1883, 0.1899, -0.1891), (0.09838, 0.09925, 0.1891)], [], [(0, 1, 3, 2), (2, 3, 7, 6), (6, 7, 5, 4), (4, 5, 1, 0), (7, 3, 1, 5)])
_uv = me_cube_030.uv_layers.new(name='UVMap')
_uv.uv.foreach_set('vector', [0.375, 0.0, 0.625, 0.0, 0.625, 0.25, 0.375, 0.25, 0.375, 0.25, 0.625, 0.25, 0.625, 0.5, 0.375, 0.5, 0.375, 0.5, 0.625, 0.5, 0.625, 0.75, 0.375, 0.75, 0.375, 0.75, 0.625, 0.75, 0.625, 1.0, 0.375, 1.0, 0.625, 0.5, 0.875, 0.5, 0.875, 0.75, 0.625, 0.75])
me_cube_030.materials.append(mat_rock)
me_cube_030.update()
me_cube_013 = bpy.data.meshes.new('Cube.013')
me_cube_013.from_pydata([(-0.1084, 0.212, -0.1683), (0.212, 0.1084, -0.1683), (-0.1084, 0.212, 0.1313), (0.212, 0.1084, -0.02409), (-0.1213, 0.1722, 0.1683), (-0.1333, -0.1338, 0.1683), (-0.204, -0.08369, 0.1683), (0.03849, 0.01005, 0.1683), (0.1798, 0.008793, 0.06868), (0.1084, -0.212, 0.005837), (-0.07921, -0.1513, 0.1683), (0.1487, -0.08723, -0.1683), (0.1084, -0.212, -0.09007), (-0.1643, 0.03893, -0.1683), (-0.1792, -0.007156, -0.1394), (0.07009, -0.1996, -0.08838)], [], [(0, 2, 3, 1), (14, 6, 4, 2, 0, 13), (14, 15, 5, 6), (10, 7, 4, 6, 5), (12, 9, 10, 5, 15), (13, 11, 12, 15, 14), (4, 7, 8, 3, 2), (7, 10, 9, 8), (1, 3, 8, 9, 12, 11)])
_uv = me_cube_013.uv_layers.new(name='UVMap')
_uv.uv.foreach_set('vector', [0.375, 0.0, 0.5975, 0.0, 0.4821, 0.25, 0.375, 0.25, 0.3965, 0.829, 0.625, 0.7693, 0.625, 0.969, 0.5975, 1.0, 0.375, 1.0, 0.375, 0.865, 0.3965, 0.829, 0.4344, 0.5299, 0.625, 0.6886, 0.625, 0.7693, 0.625, 0.6464, 0.7659, 0.6001, 0.844, 0.75, 0.6443, 0.75, 0.625, 0.6886, 0.4331, 0.5, 0.5043, 0.5, 0.625, 0.6464, 0.625, 0.6886, 0.4344, 0.5299, 0.375, 0.865, 0.375, 0.4027, 0.4331, 0.5, 0.4344, 0.5299, 0.3965, 0.829, 0.625, 0.969, 0.625, 0.6346, 0.551, 0.3277, 0.4821, 0.25, 0.5975, 1.0, 0.625, 0.6346, 0.625, 0.6464, 0.5043, 0.5, 0.551, 0.3277, 0.375, 0.25, 0.4821, 0.25, 0.551, 0.3277, 0.5043, 0.5, 0.4331, 0.5, 0.375, 0.4027])
me_cube_013.materials.append(mat_rock)
me_cube_013.update()
me_cube_014 = bpy.data.meshes.new('Cube.014')
me_cube_014.from_pydata([(0.2994, -0.1273, -0.2301), (-0.1273, -0.2994, -0.2301), (0.2994, -0.1273, 0.1794), (-0.1273, -0.2994, -0.03292), (0.278, -0.07428, 0.2301), (0.02245, 0.2571, 0.2301), (0.1405, 0.2665, 0.2301), (-0.03155, -0.04427, 0.2301), (-0.1808, -0.1668, 0.09386), (-0.2994, 0.1273, 0.007977), (-0.04954, 0.2281, 0.2301), (-0.2324, -0.03886, -0.2301), (-0.2994, 0.1273, -0.1231), (0.2064, 0.1032, -0.2301), (0.1817, 0.1646, -0.1905), (-0.2484, 0.1479, -0.1208)], [], [(0, 2, 3, 1), (14, 6, 4, 2, 0, 13), (14, 15, 5, 6), (10, 7, 4, 6, 5), (12, 9, 10, 5, 15), (13, 11, 12, 15, 14), (4, 7, 8, 3, 2), (7, 10, 9, 8), (1, 3, 8, 9, 12, 11)])
_uv = me_cube_014.uv_layers.new(name='UVMap')
_uv.uv.foreach_set('vector', [0.375, 0.0, 0.5975, 0.0, 0.4821, 0.25, 0.375, 0.25, 0.3965, 0.829, 0.625, 0.7693, 0.625, 0.969, 0.5975, 1.0, 0.375, 1.0, 0.375, 0.865, 0.3965, 0.829, 0.4344, 0.5299, 0.625, 0.6886, 0.625, 0.7693, 0.625, 0.6464, 0.7659, 0.6001, 0.844, 0.75, 0.6443, 0.75, 0.625, 0.6886, 0.4331, 0.5, 0.5043, 0.5, 0.625, 0.6464, 0.625, 0.6886, 0.4344, 0.5299, 0.375, 0.865, 0.375, 0.4027, 0.4331, 0.5, 0.4344, 0.5299, 0.3965, 0.829, 0.625, 0.969, 0.625, 0.6346, 0.551, 0.3277, 0.4821, 0.25, 0.5975, 1.0, 0.625, 0.6346, 0.625, 0.6464, 0.5043, 0.5, 0.551, 0.3277, 0.375, 0.25, 0.4821, 0.25, 0.551, 0.3277, 0.5043, 0.5, 0.4331, 0.5, 0.375, 0.4027])
me_cube_014.materials.append(mat_rock)
me_cube_014.update()
me_cube_015 = bpy.data.meshes.new('Cube.015')
me_cube_015.from_pydata([(0.2337, -0.1849, -0.05635), (-0.2363, -0.1452, -0.007634), (-0.0784, 0.1663, 0.146), (0.1754, 0.1452, 0.1131), (0.1033, -0.1849, 0.1694), (-0.004441, 0.1574, 0.1887), (0.02307, -0.1795, 0.2031), (0.01915, -0.1476, 0.2023), (-0.07927, 0.1664, 0.1453), (-0.2253, 0.06839, 0.01769), (-0.1968, -0.1452, -0.07605), (0.2597, 0.1043, -0.04132), (0.1792, -0.1784, -0.08777), (0.2609, 0.1452, -0.035), (0.02892, 0.1663, -0.04048), (-0.1786, 0.06816, -0.06337), (-0.1832, -0.08195, -0.08659), (-0.1332, -0.1499, -0.09515)], [], [(6, 4, 3, 5, 7), (7, 5, 2), (9, 1, 6, 7, 2, 8), (13, 3, 4, 0, 11), (14, 8, 2, 5, 3, 13), (14, 15, 9, 8), (10, 16, 17), (10, 1, 9, 15, 16), (0, 4, 6, 1, 10, 17, 12), (0, 12, 11)])
_uv = me_cube_015.uv_layers.new(name='UVMap')
_uv.uv.foreach_set('vector', [0.8396, 0.5, 0.5717, 0.25, 0.5077, 1.0, 0.7979, 0.75, 0.825, 0.5346, 0.836, 0.5236, 0.7979, 0.75, 0.7421, 0.75, 0.5966, 0.6617, 0.5842, 0.5, 0.8396, 0.5, 0.825, 0.5346, 0.625, 0.8671, 0.6249, 0.8664, 0.3787, 0.0, 0.5077, 0.0, 0.5717, 0.25, 0.375, 0.25, 0.375, 0.03092, 0.4626, 0.8669, 0.6249, 0.8664, 0.625, 0.8671, 0.625, 0.9229, 0.5077, 1.0, 0.3787, 1.0, 0.4626, 0.8669, 0.526, 0.6616, 0.5966, 0.6617, 0.6249, 0.8664, 0.5246, 0.5, 0.5125, 0.5479, 0.4881, 0.4702, 0.5246, 0.5, 0.5842, 0.5, 0.5966, 0.6617, 0.526, 0.6616, 0.5125, 0.5479, 0.375, 0.25, 0.5717, 0.25, 0.624, 0.2844, 0.5842, 0.5, 0.5246, 0.5, 0.4881, 0.4702, 0.375, 0.2911, 0.125, 0.5, 0.1661, 0.5, 0.125, 0.7191])
me_cube_015.materials.append(mat_rock)
me_cube_015.update()
me_cube_016 = bpy.data.meshes.new('Cube.016')
me_cube_016.from_pydata([(-0.1594, -0.2836, -0.2301), (-0.2836, 0.1594, -0.2301), (-0.1594, -0.2836, 0.1794), (-0.2836, 0.1594, -0.03292), (-0.1044, -0.2682, 0.2301), (0.2531, -0.05057, 0.2301), (0.2495, -0.169, 0.2301), (-0.04053, 0.03622, 0.2301), (-0.1459, 0.198, 0.09386), (0.1594, 0.2836, 0.007977), (0.2322, 0.02418, 0.2301), (-0.01309, 0.2353, -0.2301), (0.1594, 0.2836, -0.1231), (0.07988, -0.2165, -0.2301), (0.1436, -0.1987, -0.1905), (0.1743, 0.2307, -0.1208)], [], [(0, 2, 3, 1), (14, 6, 4, 2, 0, 13), (14, 15, 5, 6), (10, 7, 4, 6, 5), (12, 9, 10, 5, 15), (13, 11, 12, 15, 14), (4, 7, 8, 3, 2), (7, 10, 9, 8), (1, 3, 8, 9, 12, 11)])
_uv = me_cube_016.uv_layers.new(name='UVMap')
_uv.uv.foreach_set('vector', [0.375, 0.0, 0.5975, 0.0, 0.4821, 0.25, 0.375, 0.25, 0.3965, 0.829, 0.625, 0.7693, 0.625, 0.969, 0.5975, 1.0, 0.375, 1.0, 0.375, 0.865, 0.3965, 0.829, 0.4344, 0.5299, 0.625, 0.6886, 0.625, 0.7693, 0.625, 0.6464, 0.7659, 0.6001, 0.844, 0.75, 0.6443, 0.75, 0.625, 0.6886, 0.4331, 0.5, 0.5043, 0.5, 0.625, 0.6464, 0.625, 0.6886, 0.4344, 0.5299, 0.375, 0.865, 0.375, 0.4027, 0.4331, 0.5, 0.4344, 0.5299, 0.3965, 0.829, 0.625, 0.969, 0.625, 0.6346, 0.551, 0.3277, 0.4821, 0.25, 0.5975, 1.0, 0.625, 0.6346, 0.625, 0.6464, 0.5043, 0.5, 0.551, 0.3277, 0.375, 0.25, 0.4821, 0.25, 0.551, 0.3277, 0.5043, 0.5, 0.4331, 0.5, 0.375, 0.4027])
me_cube_016.materials.append(mat_rock)
me_cube_016.update()
me_cube_017 = bpy.data.meshes.new('Cube.017')
me_cube_017.from_pydata([(0.177, -0.2999, 0.4703), (-0.177, 0.2999, -0.4703), (0.2999, 0.177, 0.349), (0.2809, 0.1032, 0.4703), (-0.1067, -0.2268, -0.4703), (0.202, 0.2022, -0.4703), (0.2999, 0.177, -0.391), (-0.2125, 0.162, -0.4703), (-0.2206, -0.1974, -0.4703), (0.03438, -0.2632, 0.4703), (-0.2711, -0.1844, -0.2382), (-0.2801, -0.1, -0.1886), (0.177, -0.2999, -0.1042), (0.2296, -0.09592, -0.3049), (-0.07903, -0.2339, -0.4479), (-0.04119, 0.07175, 0.4703), (-0.03873, -0.04654, 0.4703), (-0.177, 0.2999, -0.06503), (-0.1215, 0.2856, 0.09621), (-0.223, 0.1216, 0.1466), (-0.2223, 0.1216, 0.1483), (-0.1288, 0.1543, 0.3166)], [], [(16, 9, 0, 3, 15), (21, 20, 16, 15), (11, 7, 8, 10), (12, 0, 9, 10, 8, 4, 14), (6, 13, 14, 4, 5), (6, 2, 3, 0, 12, 13), (13, 12, 14), (20, 21, 18, 17, 19), (11, 10, 9, 16, 20, 19), (2, 18, 21, 15, 3), (1, 17, 18, 2, 6, 5), (11, 19, 17, 1, 7)])
_uv = me_cube_017.uv_layers.new(name='UVMap')
_uv.uv.foreach_set('vector', [0.7778, 0.6119, 0.875, 0.6753, 0.875, 0.75, 0.6637, 0.75, 0.72, 0.5957, 0.6431, 0.5486, 0.5399, 0.4074, 0.7778, 0.6119, 0.7052, 0.6105, 0.4335, 0.3068, 0.3027, 0.5, 0.375, 0.2084, 0.4367, 0.2349, 0.4723, 0.0, 0.625, 0.0, 0.625, 0.07475, 0.4367, 0.2349, 0.375, 0.2084, 0.375, 0.1487, 0.381, 0.1342, 0.3961, 0.75, 0.4189, 0.3208, 0.1553, 0.5427, 0.125, 0.6013, 0.375, 0.6987, 0.3961, 0.75, 0.5928, 0.75, 0.625, 0.7887, 0.625, 1.0, 0.4723, 1.0, 0.4189, 0.8931, 0.4189, 0.3208, 0.4723, 0.0, 0.1553, 0.5427, 0.5399, 0.4074, 0.6431, 0.5486, 0.5256, 0.5291, 0.4827, 0.5, 0.539, 0.4065, 0.4499, 0.2903, 0.4367, 0.2349, 0.875, 0.6753, 0.7699, 0.6198, 0.5399, 0.4074, 0.539, 0.4065, 0.5928, 0.75, 0.5256, 0.5291, 0.6431, 0.5486, 0.7052, 0.6105, 0.625, 0.7887, 0.375, 0.5, 0.4827, 0.5, 0.5256, 0.5291, 0.5928, 0.75, 0.3961, 0.75, 0.375, 0.6987, 0.4499, 0.2903, 0.539, 0.4065, 0.4827, 0.5, 0.375, 0.5, 0.375, 0.4277])
me_cube_017.materials.append(mat_rock)
me_cube_017.update()
me_cube_018 = bpy.data.meshes.new('Cube.018')
me_cube_018.from_pydata([(0.09439, 0.07213, -0.02246), (0.03289, -0.1056, -0.003043), (-0.07195, -0.01397, 0.0582), (-0.03887, 0.08203, 0.04509), (0.0816, 0.02177, 0.06752), (-0.06126, 0.01374, 0.07522), (0.0716, -0.008702, 0.08097), (0.05891, -0.007092, 0.08065), (-0.07208, -0.01429, 0.05792), (-0.04854, -0.08035, 0.00705), (0.03677, -0.0903, -0.03032), (-0.01482, 0.1106, -0.01647), (0.08652, 0.05174, -0.03499), (-0.03048, 0.1151, -0.01395), (-0.06143, 0.0275, -0.01614), (-0.04386, -0.0623, -0.02526), (0.01369, -0.07881, -0.03452), (0.04485, -0.06617, -0.03793)], [], [(6, 4, 3, 5, 7), (7, 5, 2), (9, 1, 6, 7, 2, 8), (13, 3, 4, 0, 11), (14, 8, 2, 5, 3, 13), (14, 15, 9, 8), (10, 16, 17), (10, 1, 9, 15, 16), (0, 4, 6, 1, 10, 17, 12), (0, 12, 11)])
_uv = me_cube_018.uv_layers.new(name='UVMap')
_uv.uv.foreach_set('vector', [0.8396, 0.5, 0.5717, 0.25, 0.5077, 1.0, 0.7979, 0.75, 0.825, 0.5346, 0.836, 0.5236, 0.7979, 0.75, 0.7421, 0.75, 0.5966, 0.6617, 0.5842, 0.5, 0.8396, 0.5, 0.825, 0.5346, 0.625, 0.8671, 0.6249, 0.8664, 0.3787, 0.0, 0.5077, 0.0, 0.5717, 0.25, 0.375, 0.25, 0.375, 0.03092, 0.4626, 0.8669, 0.6249, 0.8664, 0.625, 0.8671, 0.625, 0.9229, 0.5077, 1.0, 0.3787, 1.0, 0.4626, 0.8669, 0.526, 0.6616, 0.5966, 0.6617, 0.6249, 0.8664, 0.5246, 0.5, 0.5125, 0.5479, 0.4881, 0.4702, 0.5246, 0.5, 0.5842, 0.5, 0.5966, 0.6617, 0.526, 0.6616, 0.5125, 0.5479, 0.375, 0.25, 0.5717, 0.25, 0.624, 0.2844, 0.5842, 0.5, 0.5246, 0.5, 0.4881, 0.4702, 0.375, 0.2911, 0.125, 0.5, 0.1661, 0.5, 0.125, 0.7191])
me_cube_018.materials.append(mat_rock)
me_cube_018.update()
me_cube_019 = bpy.data.meshes.new('Cube.019')
me_cube_019.from_pydata([(0.2925, -0.3399, 0.2463), (-0.2925, 0.3399, -0.2463), (0.4204, 0.1562, 0.1827), (0.4006, 0.07944, 0.2463), (-0.1315, -0.2306, -0.2463), (0.274, 0.1939, -0.2463), (0.4204, 0.1562, -0.2047), (-0.3295, 0.1965, -0.2463), (-0.3018, -0.1867, -0.2463), (0.07934, -0.285, 0.2463), (-0.3773, -0.1673, -0.1247), (-0.3997, -0.0761, -0.09875), (0.2925, -0.3399, -0.05457), (0.3472, -0.1277, -0.1597), (-0.09019, -0.2413, -0.2345), (-0.06828, 0.0812, 0.2463), (-0.05168, -0.04547, 0.2463), (-0.2925, 0.3399, -0.03405), (-0.2095, 0.3185, 0.05038), (-0.3403, 0.1545, 0.07674), (-0.3393, 0.1544, 0.07765), (-0.2059, 0.179, 0.1658)], [], [(16, 9, 0, 3, 15), (21, 20, 16, 15), (11, 7, 8, 10), (12, 0, 9, 10, 8, 4, 14), (6, 13, 14, 4, 5), (6, 2, 3, 0, 12, 13), (13, 12, 14), (20, 21, 18, 17, 19), (11, 10, 9, 16, 20, 19), (2, 18, 21, 15, 3), (1, 17, 18, 2, 6, 5), (11, 19, 17, 1, 7)])
_uv = me_cube_019.uv_layers.new(name='UVMap')
_uv.uv.foreach_set('vector', [0.7778, 0.6119, 0.875, 0.6753, 0.875, 0.75, 0.6637, 0.75, 0.72, 0.5957, 0.6431, 0.5486, 0.5399, 0.4074, 0.7778, 0.6119, 0.7052, 0.6105, 0.4335, 0.3068, 0.3027, 0.5, 0.375, 0.2084, 0.4367, 0.2349, 0.4723, 0.0, 0.625, 0.0, 0.625, 0.07475, 0.4367, 0.2349, 0.375, 0.2084, 0.375, 0.1487, 0.381, 0.1342, 0.3961, 0.75, 0.4189, 0.3208, 0.1553, 0.5427, 0.125, 0.6013, 0.375, 0.6987, 0.3961, 0.75, 0.5928, 0.75, 0.625, 0.7887, 0.625, 1.0, 0.4723, 1.0, 0.4189, 0.8931, 0.4189, 0.3208, 0.4723, 0.0, 0.1553, 0.5427, 0.5399, 0.4074, 0.6431, 0.5486, 0.5256, 0.5291, 0.4827, 0.5, 0.539, 0.4065, 0.4499, 0.2903, 0.4367, 0.2349, 0.875, 0.6753, 0.7699, 0.6198, 0.5399, 0.4074, 0.539, 0.4065, 0.5928, 0.75, 0.5256, 0.5291, 0.6431, 0.5486, 0.7052, 0.6105, 0.625, 0.7887, 0.375, 0.5, 0.4827, 0.5, 0.5256, 0.5291, 0.5928, 0.75, 0.3961, 0.75, 0.375, 0.6987, 0.4499, 0.2903, 0.539, 0.4065, 0.4827, 0.5, 0.375, 0.5, 0.375, 0.4277])
me_cube_019.materials.append(mat_rock)
me_cube_019.update()
me_cube_020 = bpy.data.meshes.new('Cube.020')
me_cube_020.from_pydata([(-0.1027, -0.1827, -0.2902), (-0.1827, 0.1027, -0.2902), (-0.1027, -0.1827, 0.2264), (-0.1827, 0.1027, -0.04153), (-0.06725, -0.1728, 0.2902), (0.1631, -0.03258, 0.2902), (0.1607, -0.1089, 0.2902), (-0.02611, 0.02334, 0.2902), (-0.09399, 0.1276, 0.1184), (0.1027, 0.1827, 0.01006), (0.1496, 0.01558, 0.2902), (-0.008436, 0.1516, -0.2902), (0.1027, 0.1827, -0.1553), (0.05147, -0.1395, -0.2902), (0.09253, -0.128, -0.2404), (0.1123, 0.1486, -0.1524)], [], [(0, 2, 3, 1), (14, 6, 4, 2, 0, 13), (14, 15, 5, 6), (10, 7, 4, 6, 5), (12, 9, 10, 5, 15), (13, 11, 12, 15, 14), (4, 7, 8, 3, 2), (7, 10, 9, 8), (1, 3, 8, 9, 12, 11)])
_uv = me_cube_020.uv_layers.new(name='UVMap')
_uv.uv.foreach_set('vector', [0.375, 0.0, 0.5975, 0.0, 0.4821, 0.25, 0.375, 0.25, 0.3965, 0.829, 0.625, 0.7693, 0.625, 0.969, 0.5975, 1.0, 0.375, 1.0, 0.375, 0.865, 0.3965, 0.829, 0.4344, 0.5299, 0.625, 0.6886, 0.625, 0.7693, 0.625, 0.6464, 0.7659, 0.6001, 0.844, 0.75, 0.6443, 0.75, 0.625, 0.6886, 0.4331, 0.5, 0.5043, 0.5, 0.625, 0.6464, 0.625, 0.6886, 0.4344, 0.5299, 0.375, 0.865, 0.375, 0.4027, 0.4331, 0.5, 0.4344, 0.5299, 0.3965, 0.829, 0.625, 0.969, 0.625, 0.6346, 0.551, 0.3277, 0.4821, 0.25, 0.5975, 1.0, 0.625, 0.6346, 0.625, 0.6464, 0.5043, 0.5, 0.551, 0.3277, 0.375, 0.25, 0.4821, 0.25, 0.551, 0.3277, 0.5043, 0.5, 0.4331, 0.5, 0.375, 0.4027])
me_cube_020.materials.append(mat_rock)
me_cube_020.update()
me_cube_021 = bpy.data.meshes.new('Cube.021')
me_cube_021.from_pydata([(-0.1037, 0.1537, -0.09194), (-0.1123, 0.1547, 0.07919), (-0.06231, -0.142, -0.08807), (-0.09238, 0.01238, 0.08105), (-0.03614, -0.1756, -0.08655), (0.1102, -0.1545, -0.03715), (0.09922, -0.1566, -0.07984), (0.0116, -0.1675, 0.01868), (-0.02688, -0.07176, 0.08486), (0.08123, 0.006661, 0.08984), (0.1087, -0.1543, -0.008281), (-0.008794, 0.1693, 0.08432), (0.06799, 0.1013, 0.0886), (-0.01212, 0.1666, -0.0874), (0.01625, 0.1415, -0.08582), (0.06926, 0.09951, 0.06816)], [], [(0, 2, 3, 1), (14, 15, 5, 6), (10, 7, 4, 6, 5), (12, 9, 10, 5, 15), (13, 11, 12, 15, 14), (4, 7, 8, 3, 2), (7, 10, 9, 8), (1, 11, 13, 0), (1, 3, 8, 9, 12, 11)])
_uv = me_cube_021.uv_layers.new(name='UVMap')
_uv.uv.foreach_set('vector', [0.375, 0.0, 0.5975, 0.0, 0.4821, 0.25, 0.375, 0.25, 0.3965, 0.829, 0.4344, 0.5299, 0.625, 0.6886, 0.625, 0.7693, 0.625, 0.6464, 0.7659, 0.6001, 0.844, 0.75, 0.6443, 0.75, 0.625, 0.6886, 0.4331, 0.5, 0.5043, 0.5, 0.625, 0.6464, 0.625, 0.6886, 0.4344, 0.5299, 0.375, 0.865, 0.375, 0.4027, 0.4331, 0.5, 0.4344, 0.5299, 0.3965, 0.829, 0.625, 0.969, 0.625, 0.6346, 0.551, 0.3277, 0.4821, 0.25, 0.5975, 1.0, 0.625, 0.6346, 0.625, 0.6464, 0.5043, 0.5, 0.551, 0.3277, 0.125, 0.5, 0.2777, 0.5, 0.26, 0.75, 0.125, 0.75, 0.375, 0.25, 0.4821, 0.25, 0.551, 0.3277, 0.5043, 0.5, 0.4331, 0.5, 0.375, 0.4027])
me_cube_021.materials.append(mat_rock)
me_cube_021.update()
me_cube_046 = bpy.data.meshes.new('Cube.046')
me_cube_046.from_pydata([(-0.523, -0.138, -0.08474), (-0.523, -0.138, 0.08474), (-0.523, 0.138, -0.08474), (-0.523, 0.138, 0.08474), (0.523, -0.138, -0.08474), (0.523, -0.138, 0.08474), (0.523, 0.138, -0.08474), (0.523, 0.138, 0.08474)], [], [(0, 1, 3, 2), (6, 7, 5, 4), (4, 5, 1, 0), (7, 3, 1, 5)])
_uv = me_cube_046.uv_layers.new(name='UVMap')
_uv.uv.foreach_set('vector', [0.375, 0.0, 0.625, 0.0, 0.625, 0.25, 0.375, 0.25, 0.375, 0.5, 0.625, 0.5, 0.625, 0.75, 0.375, 0.75, 0.375, 0.75, 0.625, 0.75, 0.625, 1.0, 0.375, 1.0, 0.625, 0.5, 0.875, 0.5, 0.875, 0.75, 0.625, 0.75])
me_cube_046.materials.append(mat_rock)
me_cube_046.use_remesh_fix_poles = True
me_cube_046.use_remesh_preserve_attributes = False
me_cube_046.use_mirror_vertex_groups = False
me_cube_046.update()
me_cube_045 = bpy.data.meshes.new('Cube.045')
me_cube_045.from_pydata([(-0.6538, -0.1725, -0.1059), (-0.6538, -0.1725, 0.1059), (-0.6538, 0.1725, -0.1059), (-0.6538, 0.1725, 0.1059), (0.6538, -0.1725, -0.1059), (0.6538, -0.1725, 0.1059), (0.6538, 0.1725, -0.1059), (0.6538, 0.1725, 0.1059)], [], [(0, 1, 3, 2), (6, 7, 5, 4), (4, 5, 1, 0), (7, 3, 1, 5)])
_uv = me_cube_045.uv_layers.new(name='UVMap')
_uv.uv.foreach_set('vector', [0.375, 0.0, 0.625, 0.0, 0.625, 0.25, 0.375, 0.25, 0.375, 0.5, 0.625, 0.5, 0.625, 0.75, 0.375, 0.75, 0.375, 0.75, 0.625, 0.75, 0.625, 1.0, 0.375, 1.0, 0.625, 0.5, 0.875, 0.5, 0.875, 0.75, 0.625, 0.75])
me_cube_045.materials.append(mat_rock)
me_cube_045.use_remesh_fix_poles = True
me_cube_045.use_remesh_preserve_attributes = False
me_cube_045.use_mirror_vertex_groups = False
me_cube_045.update()
me_cube_010 = bpy.data.meshes.new('Cube.010')
me_cube_010.from_pydata([(-0.8178, -0.09536, -0.4054), (-0.6448, -0.09536, -0.3146), (-0.8178, 0.09536, -0.4054), (-0.6448, 0.09536, -0.3146), (-0.5364, -0.09536, -0.7386), (-0.418, -0.09536, -0.5832), (-0.5364, 0.09536, -0.7386), (-0.418, 0.09536, -0.5832)], [], [(0, 1, 3, 2), (2, 3, 7, 6), (6, 7, 5, 4), (4, 5, 1, 0), (2, 6, 4, 0), (7, 3, 1, 5)])
_uv = me_cube_010.uv_layers.new(name='UVMap')
_uv.uv.foreach_set('vector', [0.375, 0.0, 0.625, 0.0, 0.625, 0.25, 0.375, 0.25, 0.375, 0.25, 0.625, 0.25, 0.625, 0.5, 0.375, 0.5, 0.375, 0.5, 0.625, 0.5, 0.625, 0.75, 0.375, 0.75, 0.375, 0.75, 0.625, 0.75, 0.625, 1.0, 0.375, 1.0, 0.125, 0.5, 0.375, 0.5, 0.375, 0.75, 0.125, 0.75, 0.625, 0.5, 0.875, 0.5, 0.875, 0.75, 0.625, 0.75])
me_cube_010.materials.append(mat_rock)
me_cube_010.use_remesh_fix_poles = True
me_cube_010.use_remesh_preserve_attributes = False
me_cube_010.use_mirror_vertex_groups = False
me_cube_010.update()
me_cube_011 = bpy.data.meshes.new('Cube.011')
me_cube_011.from_pydata([(-0.9118, -0.09536, 0.0414), (-0.7165, -0.09536, 0.03705), (-0.9118, 0.09536, 0.0414), (-0.7165, 0.09536, 0.03705), (-0.827, -0.09536, -0.3864), (-0.6481, -0.09536, -0.3078), (-0.827, 0.09536, -0.3864), (-0.6481, 0.09536, -0.3078)], [], [(0, 1, 3, 2), (2, 3, 7, 6), (6, 7, 5, 4), (4, 5, 1, 0), (2, 6, 4, 0), (7, 3, 1, 5)])
_uv = me_cube_011.uv_layers.new(name='UVMap')
_uv.uv.foreach_set('vector', [0.375, 0.0, 0.625, 0.0, 0.625, 0.25, 0.375, 0.25, 0.375, 0.25, 0.625, 0.25, 0.625, 0.5, 0.375, 0.5, 0.375, 0.5, 0.625, 0.5, 0.625, 0.75, 0.375, 0.75, 0.375, 0.75, 0.625, 0.75, 0.625, 1.0, 0.375, 1.0, 0.125, 0.5, 0.375, 0.5, 0.375, 0.75, 0.125, 0.75, 0.625, 0.5, 0.875, 0.5, 0.875, 0.75, 0.625, 0.75])
me_cube_011.materials.append(mat_rock)
me_cube_011.use_remesh_fix_poles = True
me_cube_011.use_remesh_preserve_attributes = False
me_cube_011.use_mirror_vertex_groups = False
me_cube_011.update()
me_cube_003 = bpy.data.meshes.new('Cube.003')
me_cube_003.from_pydata([(-0.7777, -0.09536, 0.4778), (-0.609, -0.09536, 0.3794), (-0.7777, 0.09536, 0.4778), (-0.609, 0.09536, 0.3794), (-0.9106, -0.09536, 0.06244), (-0.7161, -0.09536, 0.04457), (-0.9106, 0.09536, 0.06244), (-0.7161, 0.09536, 0.04457)], [], [(0, 1, 3, 2), (2, 3, 7, 6), (6, 7, 5, 4), (4, 5, 1, 0), (2, 6, 4, 0), (7, 3, 1, 5)])
_uv = me_cube_003.uv_layers.new(name='UVMap')
_uv.uv.foreach_set('vector', [0.375, 0.0, 0.625, 0.0, 0.625, 0.25, 0.375, 0.25, 0.375, 0.25, 0.625, 0.25, 0.625, 0.5, 0.375, 0.5, 0.375, 0.5, 0.625, 0.5, 0.625, 0.75, 0.375, 0.75, 0.375, 0.75, 0.625, 0.75, 0.625, 1.0, 0.375, 1.0, 0.125, 0.5, 0.375, 0.5, 0.375, 0.75, 0.125, 0.75, 0.625, 0.5, 0.875, 0.5, 0.875, 0.75, 0.625, 0.75])
me_cube_003.materials.append(mat_rock)
me_cube_003.use_remesh_fix_poles = True
me_cube_003.use_remesh_preserve_attributes = False
me_cube_003.use_mirror_vertex_groups = False
me_cube_003.update()
me_cube_043 = bpy.data.meshes.new('Cube.043')
me_cube_043.from_pydata([(-0.449, -0.09536, 0.7947), (-0.349, -0.09536, 0.6269), (-0.449, 0.09536, 0.7947), (-0.349, 0.09536, 0.6269), (-0.7665, -0.09536, 0.4956), (-0.6049, -0.09536, 0.3858), (-0.7665, 0.09536, 0.4956), (-0.6049, 0.09536, 0.3858)], [], [(0, 1, 3, 2), (2, 3, 7, 6), (6, 7, 5, 4), (4, 5, 1, 0), (2, 6, 4, 0), (7, 3, 1, 5)])
_uv = me_cube_043.uv_layers.new(name='UVMap')
_uv.uv.foreach_set('vector', [0.375, 0.0, 0.625, 0.0, 0.625, 0.25, 0.375, 0.25, 0.375, 0.25, 0.625, 0.25, 0.625, 0.5, 0.375, 0.5, 0.375, 0.5, 0.625, 0.5, 0.625, 0.75, 0.375, 0.75, 0.375, 0.75, 0.625, 0.75, 0.625, 1.0, 0.375, 1.0, 0.125, 0.5, 0.375, 0.5, 0.375, 0.75, 0.125, 0.75, 0.625, 0.5, 0.875, 0.5, 0.875, 0.75, 0.625, 0.75])
me_cube_043.materials.append(mat_rock)
me_cube_043.use_remesh_fix_poles = True
me_cube_043.use_remesh_preserve_attributes = False
me_cube_043.use_mirror_vertex_groups = False
me_cube_043.update()
me_cube_025 = bpy.data.meshes.new('Cube.025')
me_cube_025.from_pydata([(-0.007989, -0.09536, 0.9127), (-0.001763, -0.09536, 0.7175), (-0.007989, 0.09536, 0.9127), (-0.001763, 0.09536, 0.7175), (-0.4306, -0.09536, 0.8049), (-0.3424, -0.09536, 0.6305), (-0.4306, 0.09536, 0.8049), (-0.3424, 0.09536, 0.6305)], [], [(0, 1, 3, 2), (2, 3, 7, 6), (6, 7, 5, 4), (4, 5, 1, 0), (2, 6, 4, 0), (7, 3, 1, 5)])
_uv = me_cube_025.uv_layers.new(name='UVMap')
_uv.uv.foreach_set('vector', [0.375, 0.0, 0.625, 0.0, 0.625, 0.25, 0.375, 0.25, 0.375, 0.25, 0.625, 0.25, 0.625, 0.5, 0.375, 0.5, 0.375, 0.5, 0.625, 0.5, 0.625, 0.75, 0.375, 0.75, 0.375, 0.75, 0.625, 0.75, 0.625, 1.0, 0.375, 1.0, 0.125, 0.5, 0.375, 0.5, 0.375, 0.75, 0.125, 0.75, 0.625, 0.5, 0.875, 0.5, 0.875, 0.75, 0.625, 0.75])
me_cube_025.materials.append(mat_rock)
me_cube_025.use_remesh_fix_poles = True
me_cube_025.use_remesh_preserve_attributes = False
me_cube_025.use_mirror_vertex_groups = False
me_cube_025.update()
me_cube_024 = bpy.data.meshes.new('Cube.024')
me_cube_024.from_pydata([(0.435, -0.09536, 0.8024), (0.3459, -0.09536, 0.6286), (0.435, 0.09536, 0.8024), (0.3459, 0.09536, 0.6286), (0.01308, -0.09536, 0.9127), (0.005767, -0.09536, 0.7175), (0.01308, 0.09536, 0.9127), (0.005767, 0.09536, 0.7175)], [], [(0, 1, 3, 2), (2, 3, 7, 6), (6, 7, 5, 4), (4, 5, 1, 0), (2, 6, 4, 0), (7, 3, 1, 5)])
_uv = me_cube_024.uv_layers.new(name='UVMap')
_uv.uv.foreach_set('vector', [0.375, 0.0, 0.625, 0.0, 0.625, 0.25, 0.375, 0.25, 0.375, 0.25, 0.625, 0.25, 0.625, 0.5, 0.375, 0.5, 0.375, 0.5, 0.625, 0.5, 0.625, 0.75, 0.375, 0.75, 0.375, 0.75, 0.625, 0.75, 0.625, 1.0, 0.375, 1.0, 0.125, 0.5, 0.375, 0.5, 0.375, 0.75, 0.125, 0.75, 0.625, 0.5, 0.875, 0.5, 0.875, 0.75, 0.625, 0.75])
me_cube_024.materials.append(mat_rock)
me_cube_024.use_remesh_fix_poles = True
me_cube_024.use_remesh_preserve_attributes = False
me_cube_024.use_mirror_vertex_groups = False
me_cube_024.update()
me_cube_023 = bpy.data.meshes.new('Cube.023')
me_cube_023.from_pydata([(0.7692, -0.09536, 0.4914), (0.6071, -0.09536, 0.3824), (0.7692, 0.09536, 0.4914), (0.6071, 0.09536, 0.3824), (0.4535, -0.09536, 0.7922), (0.3525, -0.09536, 0.6249), (0.4535, 0.09536, 0.7922), (0.3525, 0.09536, 0.6249)], [], [(0, 1, 3, 2), (2, 3, 7, 6), (6, 7, 5, 4), (4, 5, 1, 0), (2, 6, 4, 0), (7, 3, 1, 5)])
_uv = me_cube_023.uv_layers.new(name='UVMap')
_uv.uv.foreach_set('vector', [0.375, 0.0, 0.625, 0.0, 0.625, 0.25, 0.375, 0.25, 0.375, 0.25, 0.625, 0.25, 0.625, 0.5, 0.375, 0.5, 0.375, 0.5, 0.625, 0.5, 0.625, 0.75, 0.375, 0.75, 0.375, 0.75, 0.625, 0.75, 0.625, 1.0, 0.375, 1.0, 0.125, 0.5, 0.375, 0.5, 0.375, 0.75, 0.125, 0.75, 0.625, 0.5, 0.875, 0.5, 0.875, 0.75, 0.625, 0.75])
me_cube_023.materials.append(mat_rock)
me_cube_023.use_remesh_fix_poles = True
me_cube_023.use_remesh_preserve_attributes = False
me_cube_023.use_mirror_vertex_groups = False
me_cube_023.update()
me_cube_022 = bpy.data.meshes.new('Cube.022')
me_cube_022.from_pydata([(0.911, -0.09536, 0.05736), (0.7163, -0.09536, 0.04057), (0.911, 0.09536, 0.05736), (0.7163, 0.09536, 0.04057), (0.7804, -0.09536, 0.4735), (0.6111, -0.09536, 0.376), (0.7804, 0.09536, 0.4735), (0.6111, 0.09536, 0.376)], [], [(0, 1, 3, 2), (2, 3, 7, 6), (6, 7, 5, 4), (4, 5, 1, 0), (2, 6, 4, 0), (7, 3, 1, 5)])
_uv = me_cube_022.uv_layers.new(name='UVMap')
_uv.uv.foreach_set('vector', [0.375, 0.0, 0.625, 0.0, 0.625, 0.25, 0.375, 0.25, 0.375, 0.25, 0.625, 0.25, 0.625, 0.5, 0.375, 0.5, 0.375, 0.5, 0.625, 0.5, 0.625, 0.75, 0.375, 0.75, 0.375, 0.75, 0.625, 0.75, 0.625, 1.0, 0.375, 1.0, 0.125, 0.5, 0.375, 0.5, 0.375, 0.75, 0.125, 0.75, 0.625, 0.5, 0.875, 0.5, 0.875, 0.75, 0.625, 0.75])
me_cube_022.materials.append(mat_rock)
me_cube_022.use_remesh_fix_poles = True
me_cube_022.use_remesh_preserve_attributes = False
me_cube_022.use_mirror_vertex_groups = False
me_cube_022.update()
me_cube_001 = bpy.data.meshes.new('Cube.001')
me_cube_001.from_pydata([(0.8248, -0.09536, -0.391), (0.6464, -0.09536, -0.3114), (0.8248, 0.09536, -0.391), (0.6464, 0.09536, -0.3114), (0.9121, -0.09536, 0.03631), (0.7167, -0.09536, 0.03306), (0.9121, 0.09536, 0.03631), (0.7167, 0.09536, 0.03306)], [], [(0, 1, 3, 2), (2, 3, 7, 6), (6, 7, 5, 4), (4, 5, 1, 0), (2, 6, 4, 0), (7, 3, 1, 5)])
_uv = me_cube_001.uv_layers.new(name='UVMap')
_uv.uv.foreach_set('vector', [0.375, 0.0, 0.625, 0.0, 0.625, 0.25, 0.375, 0.25, 0.375, 0.25, 0.625, 0.25, 0.625, 0.5, 0.375, 0.5, 0.375, 0.5, 0.625, 0.5, 0.625, 0.75, 0.375, 0.75, 0.375, 0.75, 0.625, 0.75, 0.625, 1.0, 0.375, 1.0, 0.125, 0.5, 0.375, 0.5, 0.375, 0.75, 0.125, 0.75, 0.625, 0.5, 0.875, 0.5, 0.875, 0.75, 0.625, 0.75])
me_cube_001.materials.append(mat_rock)
me_cube_001.use_remesh_fix_poles = True
me_cube_001.use_remesh_preserve_attributes = False
me_cube_001.use_mirror_vertex_groups = False
me_cube_001.update()
me_cube_012 = bpy.data.meshes.new('Cube.012')
me_cube_012.from_pydata([(0.5323, -0.09536, -0.7415), (0.4147, -0.09536, -0.5855), (0.5323, 0.09536, -0.7415), (0.4147, 0.09536, -0.5855), (0.8156, -0.09536, -0.4099), (0.6431, -0.09536, -0.3182), (0.8156, 0.09536, -0.4099), (0.6431, 0.09536, -0.3182)], [], [(0, 1, 3, 2), (2, 3, 7, 6), (6, 7, 5, 4), (4, 5, 1, 0), (2, 6, 4, 0), (7, 3, 1, 5)])
_uv = me_cube_012.uv_layers.new(name='UVMap')
_uv.uv.foreach_set('vector', [0.375, 0.0, 0.625, 0.0, 0.625, 0.25, 0.375, 0.25, 0.375, 0.25, 0.625, 0.25, 0.625, 0.5, 0.375, 0.5, 0.375, 0.5, 0.625, 0.5, 0.625, 0.75, 0.375, 0.75, 0.375, 0.75, 0.625, 0.75, 0.625, 1.0, 0.375, 1.0, 0.125, 0.5, 0.375, 0.5, 0.375, 0.75, 0.125, 0.75, 0.625, 0.5, 0.875, 0.5, 0.875, 0.75, 0.625, 0.75])
me_cube_012.materials.append(mat_rock)
me_cube_012.use_remesh_fix_poles = True
me_cube_012.use_remesh_preserve_attributes = False
me_cube_012.use_mirror_vertex_groups = False
me_cube_012.update()
me_cube_044 = bpy.data.meshes.new('Cube.044')
me_cube_044.from_pydata([(-0.8388, -0.2213, -0.1359), (-0.8388, -0.2213, 0.1359), (-0.8388, 0.2213, -0.1359), (-0.8388, 0.2213, 0.1359), (0.8388, -0.2213, -0.1359), (0.8388, -0.2213, 0.1359), (0.8388, 0.2213, -0.1359), (0.8388, 0.2213, 0.1359)], [], [(0, 1, 3, 2), (2, 3, 7, 6), (6, 7, 5, 4), (4, 5, 1, 0), (7, 3, 1, 5)])
_uv = me_cube_044.uv_layers.new(name='UVMap')
_uv.uv.foreach_set('vector', [0.375, 0.0, 0.625, 0.0, 0.625, 0.25, 0.375, 0.25, 0.375, 0.25, 0.625, 0.25, 0.625, 0.5, 0.375, 0.5, 0.375, 0.5, 0.625, 0.5, 0.625, 0.75, 0.375, 0.75, 0.375, 0.75, 0.625, 0.75, 0.625, 1.0, 0.375, 1.0, 0.625, 0.5, 0.875, 0.5, 0.875, 0.75, 0.625, 0.75])
me_cube_044.materials.append(mat_rock)
me_cube_044.use_remesh_fix_poles = True
me_cube_044.use_remesh_preserve_attributes = False
me_cube_044.use_mirror_vertex_groups = False
me_cube_044.update()
me_circle = bpy.data.meshes.new('Circle')
me_circle.from_pydata([(0.0, 0.0, 0.0), (1.602e-16, 5.447e-08, 0.7214), (-0.1407, 5.342e-08, 0.7076), (-0.2761, 5.032e-08, 0.6665), (-0.4008, 4.529e-08, 0.5998), (-0.5101, 3.851e-08, 0.5101), (-0.5998, 3.026e-08, 0.4008), (-0.6665, 2.084e-08, 0.2761), (-0.7076, 1.063e-08, 0.1407), (-0.7214, 3.952e-15, 5.447e-08), (-0.7076, -1.063e-08, -0.1407), (-0.6665, -2.084e-08, -0.2761), (-0.5998, -3.026e-08, -0.4008), (-0.5101, -3.851e-08, -0.5101), (-0.4008, -4.529e-08, -0.5998), (-0.2761, -5.032e-08, -0.6665), (-0.1407, -5.342e-08, -0.7076), (2.351e-07, -5.447e-08, -0.7214), (0.1407, -5.342e-08, -0.7076), (0.2761, -5.032e-08, -0.6665), (0.4008, -4.529e-08, -0.5998), (0.5101, -3.851e-08, -0.5101), (0.5998, -3.026e-08, -0.4008), (0.6665, -2.084e-08, -0.2761), (0.7076, -1.063e-08, -0.1407), (0.7214, 5.275e-14, 6.966e-07), (0.7076, 1.063e-08, 0.1407), (0.6665, 2.084e-08, 0.2761), (0.5998, 3.026e-08, 0.4008), (0.5101, 3.851e-08, 0.5101), (0.4008, 4.529e-08, 0.5998), (0.2761, 5.032e-08, 0.6665), (0.1407, 5.342e-08, 0.7076)], [], [(0, 1, 2), (0, 2, 3), (0, 3, 4), (0, 4, 5), (0, 5, 6), (0, 6, 7), (0, 7, 8), (0, 8, 9), (0, 9, 10), (0, 10, 11), (0, 11, 12), (0, 12, 13), (0, 13, 14), (0, 14, 15), (0, 15, 16), (0, 16, 17), (0, 17, 18), (0, 18, 19), (0, 19, 20), (0, 20, 21), (0, 21, 22), (0, 22, 23), (0, 23, 24), (0, 24, 25), (0, 25, 26), (0, 26, 27), (0, 27, 28), (0, 28, 29), (0, 29, 30), (0, 30, 31), (0, 31, 32), (0, 32, 1)])
_uv = me_circle.uv_layers.new(name='UVMap')
_uv.uv.foreach_set('vector', [0.5, 0.5, 0.5, 1.0, 0.4025, 0.9904, 0.5, 0.5, 0.4025, 0.9904, 0.3087, 0.9619, 0.5, 0.5, 0.3087, 0.9619, 0.2222, 0.9157, 0.5, 0.5, 0.2222, 0.9157, 0.1464, 0.8536, 0.5, 0.5, 0.1464, 0.8536, 0.08427, 0.7778, 0.5, 0.5, 0.08427, 0.7778, 0.03806, 0.6913, 0.5, 0.5, 0.03806, 0.6913, 0.009607, 0.5975, 0.5, 0.5, 0.009607, 0.5975, 0.0, 0.5, 0.5, 0.5, 0.0, 0.5, 0.009607, 0.4025, 0.5, 0.5, 0.009607, 0.4025, 0.03806, 0.3087, 0.5, 0.5, 0.03806, 0.3087, 0.08427, 0.2222, 0.5, 0.5, 0.08427, 0.2222, 0.1464, 0.1464, 0.5, 0.5, 0.1464, 0.1464, 0.2222, 0.08427, 0.5, 0.5, 0.2222, 0.08427, 0.3087, 0.03806, 0.5, 0.5, 0.3087, 0.03806, 0.4025, 0.009607, 0.5, 0.5, 0.4025, 0.009607, 0.5, 0.0, 0.5, 0.5, 0.5, 0.0, 0.5975, 0.009607, 0.5, 0.5, 0.5975, 0.009607, 0.6913, 0.03806, 0.5, 0.5, 0.6913, 0.03806, 0.7778, 0.08427, 0.5, 0.5, 0.7778, 0.08427, 0.8536, 0.1464, 0.5, 0.5, 0.8536, 0.1464, 0.9157, 0.2222, 0.5, 0.5, 0.9157, 0.2222, 0.9619, 0.3087, 0.5, 0.5, 0.9619, 0.3087, 0.9904, 0.4025, 0.5, 0.5, 0.9904, 0.4025, 1.0, 0.5, 0.5, 0.5, 1.0, 0.5, 0.9904, 0.5975, 0.5, 0.5, 0.9904, 0.5975, 0.9619, 0.6913, 0.5, 0.5, 0.9619, 0.6913, 0.9157, 0.7778, 0.5, 0.5, 0.9157, 0.7778, 0.8536, 0.8536, 0.5, 0.5, 0.8536, 0.8536, 0.7778, 0.9157, 0.5, 0.5, 0.7778, 0.9157, 0.6913, 0.9619, 0.5, 0.5, 0.6913, 0.9619, 0.5975, 0.9904, 0.5, 0.5, 0.5975, 0.9904, 0.5, 1.0])
me_circle.materials.append(mat_emmisiveportal)
me_circle.use_remesh_fix_poles = True
me_circle.use_remesh_preserve_attributes = False
me_circle.use_mirror_vertex_groups = False
me_circle.update()

# ---- objects
ob_fence1 = bpy.data.objects.new('fence1', me_cube_004)
ob_fence2 = bpy.data.objects.new('fence2', me_cube_005)
ob_fence6 = bpy.data.objects.new('fence6', me_cube_006)
ob_fence5 = bpy.data.objects.new('fence5', me_cube_007)
ob_fence4 = bpy.data.objects.new('fence4', me_cube_008)
ob_fence3 = bpy.data.objects.new('fence3', me_cube_009)
ob_trunk1 = bpy.data.objects.new('trunk1', me_cylinder)
ob_trunk4 = bpy.data.objects.new('trunk4', me_cylinder_001)
ob_trunk3 = bpy.data.objects.new('trunk3', me_cylinder_002)
ob_trunk2 = bpy.data.objects.new('trunk2', me_cylinder_003)
ob_log1 = bpy.data.objects.new('log1', me_cylinder_007)
ob_log3 = bpy.data.objects.new('log3', me_cylinder_005)
ob_log2 = bpy.data.objects.new('log2', me_cylinder_006)
ob_plane = bpy.data.objects.new('Plane', me_plane)
ob_area = bpy.data.objects.new('Area', light_area)
ob_camera = bpy.data.objects.new('Camera', cam_camera)
ob_axe = bpy.data.objects.new('axe', me_cube)
ob_axehandle = bpy.data.objects.new('axeHandle', me_cube_034)
ob_pole2 = bpy.data.objects.new('pole2', me_cube_002)
ob_pole2lamp = bpy.data.objects.new('pole2Lamp', me_cube_027)
ob_pole2_lampcase = bpy.data.objects.new('pole2.LampCase', me_cube_028)
ob_pole2base = bpy.data.objects.new('pole2Base', me_cube_029)
ob_pole1 = bpy.data.objects.new('pole1', me_cube_033)
ob_pole1lamp = bpy.data.objects.new('pole1Lamp', me_cube_031)
ob_pole1_lampcase = bpy.data.objects.new('pole1.LampCase', me_cube_032)
ob_pole1base = bpy.data.objects.new('pole1Base.', me_cube_030)
ob_rock1 = bpy.data.objects.new('rock1', me_cube_013)
ob_rock2 = bpy.data.objects.new('rock2', me_cube_014)
ob_rock3 = bpy.data.objects.new('rock3', me_cube_015)
ob_rock4 = bpy.data.objects.new('rock4', me_cube_016)
ob_rock5 = bpy.data.objects.new('rock5', me_cube_017)
ob_rock6 = bpy.data.objects.new('rock6', me_cube_018)
ob_rock7 = bpy.data.objects.new('rock7', me_cube_019)
ob_rock8 = bpy.data.objects.new('rock8', me_cube_020)
ob_rock9 = bpy.data.objects.new('rock9', me_cube_021)
ob_st3 = bpy.data.objects.new('st3', me_cube_046)
ob_st2 = bpy.data.objects.new('st2', me_cube_045)
ob_pb10 = bpy.data.objects.new('pb10', me_cube_010)
ob_pb9 = bpy.data.objects.new('pb9', me_cube_011)
ob_pb8 = bpy.data.objects.new('pb8', me_cube_003)
ob_pb7 = bpy.data.objects.new('pb7', me_cube_043)
ob_pb6 = bpy.data.objects.new('pb6', me_cube_025)
ob_pb5 = bpy.data.objects.new('pb5', me_cube_024)
ob_pb4 = bpy.data.objects.new('pb4', me_cube_023)
ob_pb3 = bpy.data.objects.new('pb3', me_cube_022)
ob_pb2 = bpy.data.objects.new('pb2', me_cube_001)
ob_pb1 = bpy.data.objects.new('pb1', me_cube_012)
ob_st1 = bpy.data.objects.new('st1', me_cube_044)
ob_circle = bpy.data.objects.new('Circle', me_circle)

# ---- transforms, parenting, visibility, modifiers, constraints
ob_fence1.location = (-0.8834, -1.496, 0.0)
ob_fence1.rotation_euler = (0.0, -0.0, 1.717)
ob_fence2.location = (-0.8834, -0.4666, 0.0)
ob_fence2.rotation_euler = (0.0, -0.0, 1.571)
ob_fence6.location = (-0.8834, 0.5985, 0.0)
ob_fence6.rotation_euler = (0.0, -0.0, 1.571)
ob_fence5.location = (0.9562, 0.5867, 0.0)
ob_fence5.rotation_euler = (0.0, -0.0, 4.719)
ob_fence4.location = (0.9627, -0.443, 0.0)
ob_fence4.rotation_euler = (0.0, -0.0, 4.466)
ob_fence3.location = (0.9693, -1.508, 0.0)
ob_fence3.rotation_euler = (0.0, -0.0, 4.719)
ob_trunk1.location = (1.744, -1.671, 0.0)
ob_trunk4.location = (1.364, -0.6307, 0.0)
ob_trunk3.location = (1.271, -1.438, 0.0)
ob_trunk2.location = (1.744, -1.105, 0.0)
ob_log1.location = (1.33, -1.042, 0.03827)
ob_log3.location = (1.789, -0.8501, 0.03827)
ob_log2.location = (1.789, -0.7454, 0.08136)
ob_plane.location = (0.0, 0.0, 0.0)
ob_area.location = (-5.005, -4.034, 2.938)
ob_area.rotation_euler = (1.166, -0.0, -0.877)
ob_area.scale = (2.157, 2.157, 2.157)
ob_camera.location = (2.146, -6.791, 1.873)
ob_camera.rotation_euler = (1.368, -0.01869, 0.2721)
ob_axe.location = (1.447, -0.5333, 0.1875)
ob_axehandle.location = (1.447, -0.5333, 0.1875)
ob_pole2.location = (-1.197, -0.005495, 0.1943)
ob_pole2.rotation_euler = (0.0, -0.0, 3.142)
ob_pole2lamp.location = (-1.197, -0.005495, 0.1943)
ob_pole2lamp.rotation_euler = (0.0, -0.0, 3.142)
ob_pole2_lampcase.location = (-1.197, -0.005495, 0.1943)
ob_pole2_lampcase.rotation_euler = (0.0, -0.0, 3.142)
ob_pole2base.location = (-1.197, -0.005495, 0.1943)
ob_pole2base.rotation_euler = (0.0, -0.0, 3.142)
ob_pole1.location = (1.368, -0.005495, 0.1943)
ob_pole1lamp.location = (1.368, -0.005495, 0.1943)
ob_pole1_lampcase.location = (1.368, -0.005495, 0.1943)
ob_pole1base.location = (1.368, -0.005495, 0.1943)
ob_rock1.location = (-1.675, -1.741, 0.158)
ob_rock2.location = (-1.724, -1.093, 0.2246)
ob_rock3.location = (-1.17, -1.81, 0.08039)
ob_rock4.location = (-1.665, 0.8274, 0.222)
ob_rock5.location = (-1.32, 1.378, 0.4541)
ob_rock6.location = (1.117, -0.9751, 0.02845)
ob_rock7.location = (1.446, 1.378, 0.2413)
ob_rock8.location = (1.597, 0.5668, 0.2692)
ob_rock9.location = (1.819, 0.5668, 0.08828)
ob_st3.location = (0.0, 1.182, -0.0004842)
ob_st3.lineart.crease_threshold = 0.0
ob_st2.location = (0.0, 1.442, 0.07428)
ob_st2.lineart.crease_threshold = 0.0
ob_pb10.location = (1.926e-06, 1.769, 0.8536)
ob_pb10.lineart.crease_threshold = 0.0
ob_pb9.location = (1.926e-06, 1.769, 0.8536)
ob_pb9.lineart.crease_threshold = 0.0
ob_pb8.location = (1.926e-06, 1.769, 0.8536)
ob_pb8.lineart.crease_threshold = 0.0
ob_pb7.location = (1.926e-06, 1.769, 0.8536)
ob_pb7.lineart.crease_threshold = 0.0
ob_pb6.location = (1.926e-06, 1.769, 0.8536)
ob_pb6.lineart.crease_threshold = 0.0
ob_pb5.location = (1.926e-06, 1.769, 0.8536)
ob_pb5.lineart.crease_threshold = 0.0
ob_pb4.location = (1.926e-06, 1.769, 0.8536)
ob_pb4.scale = (1.0, 1.0, 1.0)
ob_pb4.lineart.crease_threshold = 0.0
ob_pb3.location = (1.926e-06, 1.769, 0.8536)
ob_pb3.lineart.crease_threshold = 0.0
ob_pb2.location = (1.926e-06, 1.769, 0.8536)
ob_pb2.lineart.crease_threshold = 0.0
ob_pb1.location = (1.926e-06, 1.769, 0.8536)
ob_pb1.scale = (1.0, 1.0, 1.0)
ob_pb1.lineart.crease_threshold = 0.0
ob_st1.location = (0.0, 1.769, 0.1454)
ob_st1.lineart.crease_threshold = 0.0
ob_circle.location = (0.0, 1.774, 0.851)
ob_circle.lineart.crease_threshold = 0.0

# ---- collection membership
col_fences.objects.link(ob_fence1)
col_fences.objects.link(ob_fence2)
col_fences.objects.link(ob_fence6)
col_fences.objects.link(ob_fence5)
col_fences.objects.link(ob_fence4)
col_fences.objects.link(ob_fence3)
col_trunks.objects.link(ob_trunk1)
col_trunks.objects.link(ob_trunk4)
col_trunks.objects.link(ob_trunk3)
col_trunks.objects.link(ob_trunk2)
col_logs.objects.link(ob_log1)
col_logs.objects.link(ob_log3)
col_logs.objects.link(ob_log2)
col_plane.objects.link(ob_plane)
col_lights.objects.link(ob_area)
col_others.objects.link(ob_camera)
col_axe.objects.link(ob_axe)
col_axe.objects.link(ob_axehandle)
col_poles.objects.link(ob_pole2)
col_poles.objects.link(ob_pole2lamp)
col_poles.objects.link(ob_pole2_lampcase)
col_poles.objects.link(ob_pole2base)
col_poles.objects.link(ob_pole1)
col_poles.objects.link(ob_pole1lamp)
col_poles.objects.link(ob_pole1_lampcase)
col_poles.objects.link(ob_pole1base)
col_rocks.objects.link(ob_rock1)
col_rocks.objects.link(ob_rock2)
col_rocks.objects.link(ob_rock3)
col_rocks.objects.link(ob_rock4)
col_rocks.objects.link(ob_rock5)
col_rocks.objects.link(ob_rock6)
col_rocks.objects.link(ob_rock7)
col_rocks.objects.link(ob_rock8)
col_rocks.objects.link(ob_rock9)
col_portal.objects.link(ob_st3)
col_portal.objects.link(ob_st2)
col_portal.objects.link(ob_pb10)
col_portal.objects.link(ob_pb9)
col_portal.objects.link(ob_pb8)
col_portal.objects.link(ob_pb7)
col_portal.objects.link(ob_pb6)
col_portal.objects.link(ob_pb5)
col_portal.objects.link(ob_pb4)
col_portal.objects.link(ob_pb3)
col_portal.objects.link(ob_pb2)
col_portal.objects.link(ob_pb1)
col_portal.objects.link(ob_st1)
col_portal.objects.link(ob_circle)

# ---- scene / render settings (as saved in the file)
scene.camera = ob_camera
scene.frame_start = 1; scene.frame_end = 250; scene.frame_set(1)
scene.render.engine = 'CYCLES'
scene.render.bake_bias = 0.0
scene.render.bake_samples = 0
scene.cycles.samples = 128
scene.cycles.sampling_pattern = 'TABULATED_SOBOL'
scene.eevee.use_volume_custom_range = False
bpy.context.view_layer.update()
